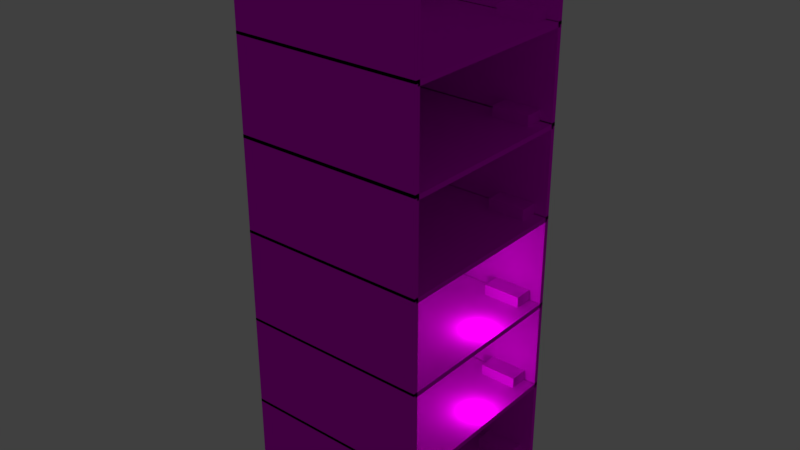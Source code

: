 # Source: Cenario.blend  (saved by Blender 2.79.0; exported with 4.5.12 LTS)
import bpy
from mathutils import Matrix  # noqa: F401  (used for matrix-valued properties, if any)

bpy.ops.wm.read_factory_settings(use_empty=True)
scene = bpy.context.scene
scene.name = 'Scene'

# ---- collections
col_collection_1 = bpy.data.collections.new('Collection 1'); scene.collection.children.link(col_collection_1)

# ---- images (referenced by path relative to the original .blend; pixels are not part of the script)
import os
ASSET_DIR = os.environ.get("B2B_ASSET_DIR", "")  # directory of the original .blend (textures are referenced by path, not embedded)
HERE = os.path.dirname(os.path.abspath(__file__))  # packed textures are extracted next to this script under _unpacked/

def load_image(name, relpath, width, height, colorspace="sRGB"):
    """Load a texture the original file referenced (path relative to the .blend, or extracted next to this script)."""
    p = next((c for c in (os.path.join(HERE, relpath), os.path.join(ASSET_DIR, relpath)) if relpath and os.path.exists(c)), "")
    if p:
        img = bpy.data.images.load(p, check_existing=True)
        img.name = name
    else:  # same state as the original file: an image datablock whose file is absent (Cycles renders it pink)
        img = bpy.data.images.new(name, width, height)
        img.source = "FILE"
        img.filepath = "//" + (relpath or name)
    img.colorspace_settings.name = colorspace
    return img
img_test_png = load_image('test.png', 'texture of wall/test.png', 1024, 1024, 'sRGB')

# ---- materials (node trees are filled in below, after node groups)
mat_material_003 = bpy.data.materials.new('Material.003')
mat_material_003.alpha_threshold = 0.0
mat_material_003.roughness = 0.5

# ---- material node trees
mat_material_003.use_nodes = True; mat_material_003.node_tree.nodes.clear()
_N = mat_material_003.node_tree.nodes; _L = mat_material_003.node_tree.links
n0 = _N.new('ShaderNodeOutputMaterial'); n0.name = 'Material Output'; n0.location = (300, 300)
n1 = _N.new('ShaderNodeBsdfDiffuse'); n1.name = 'Diffuse BSDF'; n1.location = (10, 300)
n2 = _N.new('ShaderNodeTexImage'); n2.name = 'Image Texture'; n2.location = (-180, 300)
n2.width = 140
n2.image = img_test_png
_L.new(n1.outputs[0], n0.inputs[0])
_L.new(n2.outputs[0], n1.inputs[0])
n0.is_active_output = True

# ---- world
world_world = bpy.data.worlds.new('World'); scene.world = world_world
world_world.color = (0.05088, 0.05088, 0.05088)
world_world.use_sun_shadow = False
world_world.sun_shadow_jitter_overblur = 0.0
world_world.cycles.sampling_method = 'MANUAL'

# ---- cameras
cam_camera_004 = bpy.data.cameras.new('Camera.004')
cam_camera_004.clip_end = 100.0
cam_camera_004.lens = 35.0
cam_camera_004.sensor_width = 32.0
cam_camera_004.sensor_height = 18.0
cam_camera_004.ortho_scale = 7.314
cam_camera_004.dof.focus_distance = 0.0

# ---- lights
light_lamp_001 = bpy.data.lights.new('Lamp.001', 'POINT')
light_lamp_001.transmission_factor = 0.0
light_lamp_001.cutoff_distance = 30.0
light_lamp_001.energy = 100.0
light_lamp_001.shadow_buffer_clip_start = 1.001
light_lamp_001.shadow_soft_size = 0.1
light_lamp_001.shadow_maximum_resolution = 0.006
light_lamp_001.use_absolute_resolution = True
light_lamp = bpy.data.lights.new('Lamp', 'POINT')
light_lamp.transmission_factor = 0.0
light_lamp.cutoff_distance = 30.0
light_lamp.energy = 100.0
light_lamp.shadow_buffer_clip_start = 1.001
light_lamp.shadow_soft_size = 0.1
light_lamp.shadow_maximum_resolution = 0.006
light_lamp.use_absolute_resolution = True

# ---- meshes
me_cube_086 = bpy.data.meshes.new('Cube.086')
me_cube_086.from_pydata([(-0.9859, 0.5351, -22.06), (1.0, 1.0, -1.0), (1.0, -1.0, -1.0), (-1.0, -1.0, -1.0), (-1.0, 1.0, -1.0), (1.0, 1.0, 1.0), (1.0, -1.0, 1.0), (-1.0, -1.0, 1.0), (-1.0, 1.0, 1.0), (8.885, 2.832, -5.537), (8.885, -2.168, -5.537), (-1.115, -2.168, -5.537), (-1.115, 2.832, -5.537), (8.885, 2.832, -4.537), (8.885, -2.168, -4.537), (-1.115, -2.168, -4.537), (-1.115, 2.832, -4.537), (-0.9913, 0.5607, -5.537), (-0.9913, 0.5607, -4.537), (1.009, 0.5607, -5.537), (1.009, 0.5607, -4.537), (-0.9913, 2.761, -5.537), (-0.9913, 2.761, -4.537), (1.009, 1.77, -4.537), (1.009, 2.761, -5.537), (1.009, 2.761, -4.537), (8.885, -2.105, 14.96), (8.885, -2.105, -5.037), (-1.115, -2.105, -5.037), (-1.115, -2.105, 14.96), (8.885, -2.23, 14.96), (8.885, -2.23, -5.037), (-1.115, -2.23, -5.037), (-1.115, -2.23, 14.96), (8.885, 2.895, 14.96), (8.885, 2.895, -5.037), (-1.115, 2.895, -5.037), (-1.115, 2.895, 14.96), (8.885, 2.77, 14.96), (8.885, 2.77, -5.037), (-1.115, 2.77, -5.037), (-1.115, 2.77, 14.96), (-1.24, 2.832, 14.96), (-1.24, 2.832, -5.037), (-1.24, -2.168, -5.037), (-1.24, -2.168, 14.96), (-0.9904, 2.832, 14.96), (-0.9904, 2.832, -5.037), (-0.9904, -2.168, -5.037), (-0.9904, -2.168, 14.96), (1.0, -0.1222, -4.637), (1.0, -2.122, -4.637), (-1.0, -2.122, -4.637), (-1.0, -0.1222, -4.637), (1.0, -0.1222, -2.637), (1.0, -2.122, -2.637), (-1.0, -2.122, -2.637), (-1.0, -0.1222, -2.637), (1.937, -1.115, -4.637), (1.937, -2.115, -4.637), (0.9372, -2.115, -4.637), (0.9372, -1.115, -4.637), (1.937, -1.115, -2.637), (1.937, -2.115, -2.637), (0.9372, -2.115, -2.637), (0.9372, -1.115, -2.637), (1.0, 0.5395, -2.753), (1.0, -1.461, -2.753), (-1.0, -1.461, -2.753), (-1.0, 0.5395, -2.753), (1.0, 0.5395, -0.7532), (1.0, -1.461, -0.7532), (-1.0, -1.461, -0.7532), (-1.0, 0.5395, -0.7532), (1.0, 1.45, 0.9492), (1.0, -0.5504, 0.9492), (-1.0, -0.5504, 0.9492), (-1.0, 1.45, 0.9492), (1.0, 1.45, 2.949), (1.0, -0.5504, 2.949), (-1.0, -0.5504, 2.949), (-1.0, 1.45, 2.949), (1.0, 1.884, 2.772), (1.0, -0.1156, 2.772), (-1.0, -0.1156, 2.772), (-1.0, 1.884, 2.772), (1.0, 1.884, 4.772), (1.0, -0.1156, 4.772), (-1.0, -0.1156, 4.772), (-1.0, 1.884, 4.772), (1.0, 2.32, 4.781), (1.0, 0.3198, 4.781), (-1.0, 0.3198, 4.781), (-1.0, 2.32, 4.781), (1.0, 2.32, 6.781), (1.0, 0.3198, 6.781), (-1.0, 0.3198, 6.781), (-1.0, 2.32, 6.781), (1.0, 2.813, 6.743), (1.0, 0.8132, 6.743), (-1.0, 0.8132, 6.743), (-1.0, 2.813, 6.743), (1.0, 2.813, 8.743), (1.0, 0.8132, 8.743), (-1.0, 0.8132, 8.743), (-1.0, 2.813, 8.743), (1.0, 2.781, 8.685), (1.0, 1.281, 8.685), (-1.0, 1.281, 8.685), (-1.0, 2.781, 8.685), (1.0, 2.781, 10.69), (1.0, 1.281, 10.69), (-1.0, 1.281, 10.69), (-1.0, 2.781, 10.69), (1.0, 2.785, 10.59), (1.0, 1.785, 10.59), (-1.0, 1.785, 10.59), (-1.0, 2.785, 10.59), (1.0, 2.785, 12.59), (1.0, 1.785, 12.59), (-1.0, 1.785, 12.59), (-1.0, 2.785, 12.59), (1.0, 2.779, 12.51), (1.0, 2.279, 12.51), (-1.0, 2.279, 12.51), (-1.0, 2.779, 12.51), (1.0, 2.779, 14.88), (1.0, 2.279, 14.88), (-1.0, 2.279, 14.88), (-1.0, 2.779, 14.88), (1.0, 2.779, -6.88), (1.0, 2.279, -6.88), (-1.0, 2.279, -6.88), (-1.0, 2.779, -6.88), (1.0, 2.779, -4.507), (1.0, 2.279, -4.507), (-1.0, 2.279, -4.507), (-1.0, 2.779, -4.507), (1.0, 2.785, -8.797), (1.0, 1.785, -8.797), (-1.0, 1.785, -8.797), (-1.0, 2.785, -8.797), (1.0, 2.785, -6.797), (1.0, 1.785, -6.797), (-1.0, 1.785, -6.797), (-1.0, 2.785, -6.797), (1.0, 2.781, -10.7), (1.0, 1.281, -10.7), (-1.0, 1.281, -10.7), (-1.0, 2.781, -10.7), (1.0, 2.781, -8.701), (1.0, 1.281, -8.701), (-1.0, 1.281, -8.701), (-1.0, 2.781, -8.701), (1.0, 2.813, -12.64), (1.0, 0.8132, -12.64), (-1.0, 0.8132, -12.64), (-1.0, 2.813, -12.64), (1.0, 2.813, -10.64), (1.0, 0.8132, -10.64), (-1.0, 0.8132, -10.64), (-1.0, 2.813, -10.64), (1.0, 2.32, -14.61), (1.0, 0.3198, -14.61), (-1.0, 0.3198, -14.61), (-1.0, 2.32, -14.61), (1.0, 2.32, -12.61), (1.0, 0.3198, -12.61), (-1.0, 0.3198, -12.61), (-1.0, 2.32, -12.61), (1.0, 1.884, -16.61), (1.0, -0.1156, -16.61), (-1.0, -0.1156, -16.61), (-1.0, 1.884, -16.61), (1.0, 1.884, -14.61), (1.0, -0.1156, -14.61), (-1.0, -0.1156, -14.61), (-1.0, 1.884, -14.61), (1.0, 1.45, -18.44), (1.0, -0.5504, -18.44), (-1.0, -0.5504, -18.44), (-1.0, 1.45, -18.44), (1.0, 1.45, -16.44), (1.0, -0.5504, -16.44), (-1.0, -0.5504, -16.44), (-1.0, 1.45, -16.44), (1.0, 1.0, -20.39), (1.0, -1.0, -20.39), (-1.0, -1.0, -20.39), (-1.0, 1.0, -20.39), (1.0, 1.0, -18.39), (1.0, -1.0, -18.39), (-1.0, -1.0, -18.39), (-1.0, 1.0, -18.39), (1.0, -1.461, -22.14), (-1.0, -1.461, -22.14), (-1.0, 0.5395, -22.14), (1.0, 0.5395, -20.14), (1.0, -1.461, -20.14), (-1.0, -1.461, -20.14), (-1.0, 0.5395, -20.14), (1.937, -1.115, -24.02), (1.937, -2.115, -24.02), (0.9372, -2.115, -24.02), (0.9372, -1.115, -24.02), (1.937, -1.115, -22.02), (1.937, -2.115, -22.02), (0.9372, -2.115, -22.02), (0.9372, -1.115, -22.02), (1.0, -0.1222, -24.02), (1.0, -2.122, -24.02), (-1.0, -2.122, -24.02), (-1.0, -0.1222, -24.02), (1.0, -0.1222, -22.02), (1.0, -2.122, -22.02), (-1.0, -2.122, -22.02), (-1.0, -0.1222, -22.02), (-1.24, 2.832, -4.424), (-1.24, 2.832, -24.42), (-1.24, -2.168, -24.42), (-1.24, -2.168, -4.424), (-0.9904, 2.832, -4.424), (-0.9904, 2.832, -24.42), (-0.9904, -2.168, -24.42), (-0.9904, -2.168, -4.424), (8.885, 2.895, -4.424), (8.885, 2.895, -24.42), (-1.115, 2.895, -24.42), (-1.115, 2.895, -4.424), (8.885, 2.77, -4.424), (8.885, 2.77, -24.42), (-1.115, 2.77, -24.42), (-1.115, 2.77, -4.424), (8.885, -2.105, -4.424), (8.885, -2.105, -24.42), (-1.115, -2.105, -24.42), (-1.115, -2.105, -4.424), (8.885, -2.23, -4.424), (8.885, -2.23, -24.42), (-1.115, -2.23, -24.42), (-1.115, -2.23, -4.424), (8.885, 2.832, -24.92), (8.885, -2.168, -24.92), (-1.115, -2.168, -24.92), (-1.115, 2.832, -24.92), (8.885, 2.832, -23.92), (8.885, -2.168, -23.92), (-1.115, -2.168, -23.92), (-1.115, 2.832, -23.92), (6.219, 2.269, -4.644), (6.219, 2.269, -2.244), (6.219, 2.769, -4.644), (6.219, 2.769, -2.244), (8.219, 2.269, -4.644), (8.219, 2.269, -2.244), (8.219, 2.769, -4.644), (8.219, 2.769, -2.244), (6.219, 2.269, -24.0), (6.219, 2.269, -21.6), (6.219, 2.769, -24.0), (6.219, 2.769, -21.6), (8.219, 2.269, -24.0), (8.219, 2.269, -21.6), (8.219, 2.769, -24.0), (8.219, 2.769, -21.6), (-0.9859, 0.5351, -24.92), (-0.9859, 0.5351, -23.92), (1.0, 0.5351, -22.06), (-0.9859, 0.5351, -22.14), (1.014, 0.5351, -24.92), (1.014, 0.5351, -23.92), (1.0, 0.5351, -22.14), (-0.9859, 2.109, -24.92), (-0.9859, 0.5395, -22.14), (1.0, 0.5395, -22.06), (-0.9859, 0.5395, -22.06), (-0.9859, 2.735, -24.92), (-0.9859, 2.735, -23.92), (1.014, 2.735, -23.92), (1.014, 2.735, -24.92)], [], [(1, 2, 3, 4), (5, 8, 7, 6), (1, 5, 6, 2), (2, 6, 7, 3), (3, 7, 8, 4), (5, 1, 4, 8), (9, 19, 24, 21, 12), (13, 16, 18, 22, 25, 23), (9, 13, 14, 10), (10, 14, 15, 11), (11, 15, 16, 12), (13, 9, 12, 16), (19, 20, 23, 25, 24), (24, 25, 22, 21), (21, 22, 18, 17), (20, 18, 16, 15, 14, 13, 23), (12, 21, 17, 19, 9, 10, 11), (17, 18, 20, 19), (26, 27, 28, 29), (30, 33, 32, 31), (26, 30, 31, 27), (27, 31, 32, 28), (28, 32, 33, 29), (30, 26, 29, 33), (34, 35, 36, 37), (38, 41, 40, 39), (34, 38, 39, 35), (35, 39, 40, 36), (36, 40, 41, 37), (38, 34, 37, 41), (42, 43, 44, 45), (46, 49, 48, 47), (42, 46, 47, 43), (43, 47, 48, 44), (44, 48, 49, 45), (46, 42, 45, 49), (50, 51, 52, 53), (54, 57, 56, 55), (50, 54, 55, 51), (51, 55, 56, 52), (52, 56, 57, 53), (54, 50, 53, 57), (58, 59, 60, 61), (62, 65, 64, 63), (58, 62, 63, 59), (59, 63, 64, 60), (60, 64, 65, 61), (62, 58, 61, 65), (66, 67, 68, 69), (70, 73, 72, 71), (66, 70, 71, 67), (67, 71, 72, 68), (68, 72, 73, 69), (70, 66, 69, 73), (74, 75, 76, 77), (78, 81, 80, 79), (74, 78, 79, 75), (75, 79, 80, 76), (76, 80, 81, 77), (78, 74, 77, 81), (82, 83, 84, 85), (86, 89, 88, 87), (82, 86, 87, 83), (83, 87, 88, 84), (84, 88, 89, 85), (86, 82, 85, 89), (90, 91, 92, 93), (94, 97, 96, 95), (90, 94, 95, 91), (91, 95, 96, 92), (92, 96, 97, 93), (94, 90, 93, 97), (98, 99, 100, 101), (102, 105, 104, 103), (98, 102, 103, 99), (99, 103, 104, 100), (100, 104, 105, 101), (102, 98, 101, 105), (106, 107, 108, 109), (110, 113, 112, 111), (106, 110, 111, 107), (107, 111, 112, 108), (108, 112, 113, 109), (110, 106, 109, 113), (114, 115, 116, 117), (118, 121, 120, 119), (114, 118, 119, 115), (115, 119, 120, 116), (116, 120, 121, 117), (118, 114, 117, 121), (122, 123, 124, 125), (126, 129, 128, 127), (122, 126, 127, 123), (123, 127, 128, 124), (124, 128, 129, 125), (126, 122, 125, 129), (130, 131, 132, 133), (134, 137, 136, 135), (130, 134, 135, 131), (131, 135, 136, 132), (132, 136, 137, 133), (134, 130, 133, 137), (138, 139, 140, 141), (142, 145, 144, 143), (138, 142, 143, 139), (139, 143, 144, 140), (140, 144, 145, 141), (142, 138, 141, 145), (146, 147, 148, 149), (150, 153, 152, 151), (146, 150, 151, 147), (147, 151, 152, 148), (148, 152, 153, 149), (150, 146, 149, 153), (154, 155, 156, 157), (158, 161, 160, 159), (154, 158, 159, 155), (155, 159, 160, 156), (156, 160, 161, 157), (158, 154, 157, 161), (162, 163, 164, 165), (166, 169, 168, 167), (162, 166, 167, 163), (163, 167, 168, 164), (164, 168, 169, 165), (166, 162, 165, 169), (170, 171, 172, 173), (174, 177, 176, 175), (170, 174, 175, 171), (171, 175, 176, 172), (172, 176, 177, 173), (174, 170, 173, 177), (178, 179, 180, 181), (182, 185, 184, 183), (178, 182, 183, 179), (179, 183, 184, 180), (180, 184, 185, 181), (182, 178, 181, 185), (186, 187, 188, 189), (190, 193, 192, 191), (186, 190, 191, 187), (187, 191, 192, 188), (188, 192, 193, 189), (190, 186, 189, 193), (197, 200, 199, 198), (194, 198, 199, 195), (195, 199, 200, 196), (197, 274, 275, 273, 196, 200), (201, 202, 203, 204), (205, 208, 207, 206), (201, 205, 206, 202), (202, 206, 207, 203), (203, 207, 208, 204), (205, 201, 204, 208), (209, 210, 211, 212), (213, 216, 215, 214), (209, 213, 214, 210), (210, 214, 215, 211), (211, 215, 216, 212), (213, 209, 212, 216), (217, 218, 219, 220), (221, 224, 223, 222), (217, 221, 222, 218), (218, 222, 223, 219), (219, 223, 224, 220), (221, 217, 220, 224), (225, 226, 227, 228), (229, 232, 231, 230), (225, 229, 230, 226), (226, 230, 231, 227), (227, 231, 232, 228), (229, 225, 228, 232), (233, 234, 235, 236), (237, 240, 239, 238), (233, 237, 238, 234), (234, 238, 239, 235), (235, 239, 240, 236), (237, 233, 236, 240), (241, 269, 279, 276, 272, 244), (245, 248, 266, 277, 278), (241, 245, 246, 242), (242, 246, 247, 243), (243, 247, 248, 244), (245, 241, 244, 248), (249, 250, 252, 251), (251, 252, 256, 255), (255, 256, 254, 253), (253, 254, 250, 249), (251, 255, 253, 249), (256, 252, 250, 254), (257, 258, 260, 259), (259, 260, 264, 263), (263, 264, 262, 261), (261, 262, 258, 257), (259, 263, 261, 257), (264, 260, 258, 262), (273, 268, 271, 194, 195, 196), (271, 267, 274, 197, 198, 194), (279, 278, 277, 276), (267, 0, 275, 274), (269, 270, 278, 279), (244, 272, 265, 269, 241, 242, 243), (265, 266, 270, 269), (268, 0, 267, 271), (276, 277, 266, 265, 272), (275, 0, 268, 273), (278, 270, 266, 248, 247, 246, 245)])
_uv = me_cube_086.uv_layers.new(name='UVMap')
_uv.uv.foreach_set('vector', [0.1588, 0.2924, 0.1588, 0.07441, -0.6126, 0.07441, -0.6126, 0.2924, 0.1588, 0.2924, -0.6126, 0.2924, -0.6126, 0.07441, 0.1588, 0.07441, 0.6295, 0.1583, 0.6295, 0.3763, -0.1419, 0.3763, -0.1419, 0.1583, 0.1588, 0.1583, 0.1588, 0.3763, -0.6126, 0.3763, -0.6126, 0.1583, 0.6295, 0.1583, 0.6295, 0.3763, 1.401, 0.3763, 1.401, 0.1583, 0.1588, 0.1583, 0.1588, -0.0596, -0.6126, -0.0596, -0.6126, 0.1583, 5.732, 1.652, 5.73, -1.663, 4.83, -1.665, 3.979, -1.665, 3.985, 1.664, 0.9569, 0.3765, -3.043, 0.3765, -2.993, -0.07588, -2.993, 0.3622, -2.193, 0.3622, -2.193, 0.165, 0.5648, 0.3177, 0.5648, 0.4267, -1.364, 0.4267, -1.364, 0.3177, 0.8857, 0.3177, 0.8857, 0.4267, -2.971, 0.4267, -2.971, 0.3177, 0.179, 0.3177, 0.179, 0.4267, 2.108, 0.4267, 2.108, 0.3177, 0.8857, 0.2088, 0.8857, 0.09979, -2.971, 0.09979, -2.971, 0.2088, 0.4601, 0.3177, 0.4601, 0.4267, 0.9265, 0.4267, 1.309, 0.4267, 1.309, 0.3177, 0.1622, 0.3177, 0.1622, 0.4267, -0.6093, 0.4267, -0.6093, 0.3177, 0.5372, 0.3177, 0.5372, 0.4267, -0.3114, 0.4267, -0.3114, 0.3177, 2.406, 0.3055, 3.194, 0.3055, 3.243, 1.16, 3.243, -0.7205, -0.7003, -0.7205, -0.7003, 1.16, 2.406, 0.7603, 2.239, 1.641, 2.263, 1.65, 2.333, 1.64, 2.584, 1.651, 3.979, 1.641, 3.979, -1.619, 2.239, -1.619, 0.1622, 0.3177, 0.1622, 0.4267, 0.9336, 0.4267, 0.9336, 0.3177, 0.8857, 0.1543, 0.8857, -2.025, -2.971, -2.025, -2.971, 0.1543, 0.8857, 0.1543, -2.971, 0.1543, -2.971, -2.025, 0.8857, -2.025, 0.2031, 0.1543, 0.1549, 0.1543, 0.1549, -2.025, 0.2031, -2.025, 0.8857, 0.1719, 0.8857, 0.1583, -2.971, 0.1583, -2.971, 0.1719, 0.2031, 0.1543, 0.1549, 0.1543, 0.1549, 2.334, 0.2031, 2.334, 0.8857, 0.1583, 0.8857, 0.1719, -2.971, 0.1719, -2.971, 0.1583, 0.8857, 0.1543, 0.8857, -2.025, -2.971, -2.025, -2.971, 0.1543, 0.8857, 0.1543, -2.971, 0.1543, -2.971, -2.025, 0.8857, -2.025, 0.5889, 0.1543, 0.5406, 0.1543, 0.5406, -2.025, 0.5889, -2.025, 0.8857, 0.2809, 0.8857, 0.2672, -2.971, 0.2672, -2.971, 0.2809, 0.5889, 0.1543, 0.5406, 0.1543, 0.5406, 2.334, 0.5889, 2.334, 0.8857, 0.2672, 0.8857, 0.2809, -2.971, 0.2809, -2.971, 0.2672, 0.5648, 0.1543, 0.5648, -2.025, -1.364, -2.025, -1.364, 0.1543, 0.5648, 0.1543, -1.364, 0.1543, -1.364, -2.025, 0.5648, -2.025, 0.8375, 0.1543, 0.9339, 0.1543, 0.9339, -2.025, 0.8375, -2.025, 0.8375, 0.2741, 0.9339, 0.2741, 0.9339, -0.2708, 0.8375, -0.2708, 0.8375, 0.1543, 0.9339, 0.1543, 0.9339, 2.334, 0.8375, 2.334, 0.1625, 0.2741, 0.06607, 0.2741, 0.06607, -0.2708, 0.1625, -0.2708, 0.1588, 0.1701, 0.1588, -0.04788, -0.6126, -0.04788, -0.6126, 0.1701, 0.1588, 0.1701, -0.6126, 0.1701, -0.6126, -0.04788, 0.1588, -0.04788, 0.1967, 0.1979, 0.1967, 0.4158, -0.5748, 0.4158, -0.5748, 0.1979, 0.1588, 0.1979, 0.1588, 0.4158, -0.6126, 0.4158, -0.6126, 0.1979, 0.1967, 0.1979, 0.1967, 0.4158, 0.9681, 0.4158, 0.9681, 0.1979, 0.1588, 0.1979, 0.1588, -0.02008, -0.6126, -0.02008, -0.6126, 0.1979, 0.5203, 0.2798, 0.5203, 0.1708, 0.1346, 0.1708, 0.1346, 0.2798, 0.5203, 0.2798, 0.1346, 0.2798, 0.1346, 0.1708, 0.5203, 0.1708, 0.5851, 0.1979, 0.5851, 0.4158, 0.1994, 0.4158, 0.1994, 0.1979, 0.5203, 0.1979, 0.5203, 0.4158, 0.1346, 0.4158, 0.1346, 0.1979, 0.1994, 0.1979, 0.1994, 0.4158, 0.5851, 0.4158, 0.5851, 0.1979, 0.5203, 0.1979, 0.5203, -0.02008, 0.1346, -0.02008, 0.1346, 0.1979, 0.1588, 0.2422, 0.1588, 0.02423, -0.6126, 0.02423, -0.6126, 0.2422, 0.1588, 0.2422, -0.6126, 0.2422, -0.6126, 0.02423, 0.1588, 0.02423, 0.4519, 0.1852, 0.4519, 0.4032, -0.3195, 0.4032, -0.3195, 0.1852, 0.1588, 0.1852, 0.1588, 0.4032, -0.6126, 0.4032, -0.6126, 0.1852, 0.4519, 0.1852, 0.4519, 0.4032, 1.223, 0.4032, 1.223, 0.1852, 0.1588, 0.1852, 0.1588, -0.03271, -0.6126, -0.03271, -0.6126, 0.1852, 0.1588, 0.3413, 0.1588, 0.1234, -0.6126, 0.1234, -0.6126, 0.3413, 0.1588, 0.3413, -0.6126, 0.3413, -0.6126, 0.1234, 0.1588, 0.1234, 0.8029, 0.1528, 0.8029, 0.3707, 0.03149, 0.3707, 0.03149, 0.1528, 0.1588, 0.1528, 0.1588, 0.3707, -0.6126, 0.3707, -0.6126, 0.1528, 0.8029, 0.1528, 0.8029, 0.3707, 1.574, 0.3707, 1.574, 0.1528, 0.1588, 0.1528, 0.1588, -0.06514, -0.6126, -0.06514, -0.6126, 0.1528, 0.1588, 0.1708, 0.1588, -0.04716, -0.6126, -0.04716, -0.6126, 0.1708, 0.1588, 0.1708, -0.6126, 0.1708, -0.6126, -0.04716, 0.1588, -0.04716, 0.1992, 0.3514, 0.1992, 0.5694, -0.5722, 0.5694, -0.5722, 0.3514, 0.1588, 0.3514, 0.1588, 0.5694, -0.6126, 0.5694, -0.6126, 0.3514, 0.1992, 0.3514, 0.1992, 0.5694, 0.9706, 0.5694, 0.9706, 0.3514, 0.1588, 0.3514, 0.1588, 0.1335, -0.6126, 0.1335, -0.6126, 0.3514, 0.1588, 0.2182, 0.1588, 0.000289, -0.6126, 0.000289, -0.6126, 0.2182, 0.1588, 0.2182, -0.6126, 0.2182, -0.6126, 0.000289, 0.1588, 0.000289, 0.3672, 0.3524, 0.3672, 0.5704, -0.4043, 0.5704, -0.4043, 0.3524, 0.1588, 0.3524, 0.1588, 0.5704, -0.6126, 0.5704, -0.6126, 0.3524, 0.3672, 0.3524, 0.3672, 0.5704, 1.139, 0.5704, 1.139, 0.3524, 0.1588, 0.3524, 0.1588, 0.1345, -0.6126, 0.1345, -0.6126, 0.3524, 0.1588, 0.272, 0.1588, 0.05406, -0.6126, 0.05406, -0.6126, 0.272, 0.1588, 0.272, -0.6126, 0.272, -0.6126, 0.05406, 0.1588, 0.05406, 0.5575, 0.3483, 0.5575, 0.5662, -0.214, 0.5662, -0.214, 0.3483, 0.1588, 0.3483, 0.1588, 0.5662, -0.6126, 0.5662, -0.6126, 0.3483, 0.5575, 0.3483, 0.5575, 0.5662, 1.329, 0.5662, 1.329, 0.3483, 0.1588, 0.3483, 0.1588, 0.1304, -0.6126, 0.1304, -0.6126, 0.3483, 0.1588, 0.2684, 0.1588, 0.105, -0.6126, 0.105, -0.6126, 0.2684, 0.1588, 0.2684, -0.6126, 0.2684, -0.6126, 0.105, 0.1588, 0.105, 0.5449, 0.342, 0.5449, 0.5599, -0.03368, 0.5599, -0.03368, 0.342, 0.1588, 0.342, 0.1588, 0.5599, -0.6126, 0.5599, -0.6126, 0.342, 0.7377, 0.342, 0.7377, 0.5599, 1.316, 0.5599, 1.316, 0.342, 0.1588, 0.342, 0.1588, 0.124, -0.6126, 0.124, -0.6126, 0.342, 0.1588, 0.2689, 0.1588, 0.16, -0.6126, 0.16, -0.6126, 0.2689, 0.1588, 0.2689, -0.6126, 0.2689, -0.6126, 0.16, 0.1588, 0.16, 0.5467, 0.3316, 0.5467, 0.5495, 0.1609, 0.5495, 0.1609, 0.3316, 0.1588, 0.3316, 0.1588, 0.5495, -0.6126, 0.5495, -0.6126, 0.3316, 0.1609, 0.3316, 0.1609, 0.5495, 0.5467, 0.5495, 0.5467, 0.3316, 0.1588, 0.3316, 0.1588, 0.1137, -0.6126, 0.1137, -0.6126, 0.3316, 0.1588, 0.2683, 0.1588, 0.2138, -0.6126, 0.2138, -0.6126, 0.2683, 0.1588, 0.2683, -0.6126, 0.2683, -0.6126, 0.2138, 0.1588, 0.2138, 0.5444, 0.3226, 0.5444, 0.5811, 0.3515, 0.5811, 0.3515, 0.3226, 0.1588, 0.3226, 0.1588, 0.5811, -0.6126, 0.5811, -0.6126, 0.3226, 0.3515, 0.3226, 0.3515, 0.5811, 0.5444, 0.5811, 0.5444, 0.3226, 0.1588, 0.3632, 0.1588, 0.1046, -0.6126, 0.1046, -0.6126, 0.3632, 0.1588, 0.2683, 0.1588, 0.2138, -0.6126, 0.2138, -0.6126, 0.2683, 0.1588, 0.2683, -0.6126, 0.2683, -0.6126, 0.2138, 0.1588, 0.2138, 0.5444, 0.1715, 0.5444, 0.43, 0.3515, 0.43, 0.3515, 0.1715, 0.1588, 0.1715, 0.1588, 0.43, -0.6126, 0.43, -0.6126, 0.1715, 0.3515, 0.1715, 0.3515, 0.43, 0.5444, 0.43, 0.5444, 0.1715, 0.1588, 0.2121, 0.1588, -0.04648, -0.6126, -0.04648, -0.6126, 0.2121, 0.1588, 0.2689, 0.1588, 0.16, -0.6126, 0.16, -0.6126, 0.2689, 0.1588, 0.2689, -0.6126, 0.2689, -0.6126, 0.16, 0.1588, 0.16, 0.5467, 0.1805, 0.5467, 0.3984, 0.1609, 0.3984, 0.1609, 0.1805, 0.1588, 0.1805, 0.1588, 0.3984, -0.6126, 0.3984, -0.6126, 0.1805, 0.1609, 0.1805, 0.1609, 0.3984, 0.5467, 0.3984, 0.5467, 0.1805, 0.1588, 0.1805, 0.1588, -0.03745, -0.6126, -0.03745, -0.6126, 0.1805, 0.1588, 0.2684, 0.1588, 0.105, -0.6126, 0.105, -0.6126, 0.2684, 0.1588, 0.2684, -0.6126, 0.2684, -0.6126, 0.105, 0.1588, 0.105, 0.5449, 0.1909, 0.5449, 0.4088, -0.03368, 0.4088, -0.03368, 0.1909, 0.1588, 0.1909, 0.1588, 0.4088, -0.6126, 0.4088, -0.6126, 0.1909, 0.7377, 0.1909, 0.7377, 0.4088, 1.316, 0.4088, 1.316, 0.1909, 0.1588, 0.1909, 0.1588, -0.02707, -0.6126, -0.02707, -0.6126, 0.1909, 0.1588, 0.272, 0.1588, 0.05406, -0.6126, 0.05406, -0.6126, 0.272, 0.1588, 0.272, -0.6126, 0.272, -0.6126, 0.05406, 0.1588, 0.05406, 0.5575, 0.1972, 0.5575, 0.4151, -0.214, 0.4151, -0.214, 0.1972, 0.1588, 0.1972, 0.1588, 0.4151, -0.6126, 0.4151, -0.6126, 0.1972, 0.5575, 0.1972, 0.5575, 0.4151, 1.329, 0.4151, 1.329, 0.1972, 0.1588, 0.1972, 0.1588, -0.02074, -0.6126, -0.02074, -0.6126, 0.1972, 0.1588, 0.2182, 0.1588, 0.000289, -0.6126, 0.000289, -0.6126, 0.2182, 0.1588, 0.2182, -0.6126, 0.2182, -0.6126, 0.000289, 0.1588, 0.000289, 0.3672, 0.2013, 0.3672, 0.4193, -0.4043, 0.4193, -0.4043, 0.2013, 0.1588, 0.2013, 0.1588, 0.4193, -0.6126, 0.4193, -0.6126, 0.2013, 0.3672, 0.2013, 0.3672, 0.4193, 1.139, 0.4193, 1.139, 0.2013, 0.1588, 0.2013, 0.1588, -0.01663, -0.6126, -0.01663, -0.6126, 0.2013, 0.1588, 0.1708, 0.1588, -0.04716, -0.6126, -0.04716, -0.6126, 0.1708, 0.1588, 0.1708, -0.6126, 0.1708, -0.6126, -0.04716, 0.1588, -0.04716, 0.1992, 0.2003, 0.1992, 0.4183, -0.5722, 0.4183, -0.5722, 0.2003, 0.1588, 0.2003, 0.1588, 0.4183, -0.6126, 0.4183, -0.6126, 0.2003, 0.1992, 0.2003, 0.1992, 0.4183, 0.9706, 0.4183, 0.9706, 0.2003, 0.1588, 0.2003, 0.1588, -0.01763, -0.6126, -0.01763, -0.6126, 0.2003, 0.1588, 0.3413, 0.1588, 0.1234, -0.6126, 0.1234, -0.6126, 0.3413, 0.1588, 0.3413, -0.6126, 0.3413, -0.6126, 0.1234, 0.1588, 0.1234, 0.8029, 0.2196, 0.8029, 0.4376, 0.03149, 0.4376, 0.03149, 0.2196, 0.1588, 0.2196, 0.1588, 0.4376, -0.6126, 0.4376, -0.6126, 0.2196, 0.8029, 0.2196, 0.8029, 0.4376, 1.574, 0.4376, 1.574, 0.2196, 0.1588, 0.2196, 0.1588, 0.0017, -0.6126, 0.0017, -0.6126, 0.2196, 0.1588, 0.2924, 0.1588, 0.07441, -0.6126, 0.07441, -0.6126, 0.2924, 0.1588, 0.2924, -0.6126, 0.2924, -0.6126, 0.07441, 0.1588, 0.07441, 0.6295, 0.2252, 0.6295, 0.4431, -0.1419, 0.4431, -0.1419, 0.2252, 0.1588, 0.2252, 0.1588, 0.4431, -0.6126, 0.4431, -0.6126, 0.2252, 0.6295, 0.2252, 0.6295, 0.4431, 1.401, 0.4431, 1.401, 0.2252, 0.1588, 0.2252, 0.1588, 0.007238, -0.6126, 0.007238, -0.6126, 0.2252, 0.1588, 0.2422, -0.6126, 0.2422, -0.6126, 0.02423, 0.1588, 0.02423, 0.1588, 0.2521, 0.1588, 0.47, -0.6126, 0.47, -0.6126, 0.2521, 0.4519, 0.2521, 0.4519, 0.47, 1.223, 0.47, 1.223, 0.2521, 0.1588, 0.2521, 0.1588, 0.04253, -0.6072, 0.04253, -0.6072, 0.03413, -0.6126, 0.03413, -0.6126, 0.2521, 0.5203, 0.2798, 0.5203, 0.1708, 0.1346, 0.1708, 0.1346, 0.2798, 0.5203, 0.2798, 0.1346, 0.2798, 0.1346, 0.1708, 0.5203, 0.1708, 0.5851, 0.2647, 0.5851, 0.4827, 0.1994, 0.4827, 0.1994, 0.2647, 0.5203, 0.2647, 0.5203, 0.4827, 0.1346, 0.4827, 0.1346, 0.2647, 0.1994, 0.2647, 0.1994, 0.4827, 0.5851, 0.4827, 0.5851, 0.2647, 0.5203, 0.2647, 0.5203, 0.04677, 0.1346, 0.04677, 0.1346, 0.2647, 0.1588, 0.1701, 0.1588, -0.04788, -0.6126, -0.04788, -0.6126, 0.1701, 0.1588, 0.1701, -0.6126, 0.1701, -0.6126, -0.04788, 0.1588, -0.04788, 0.1967, 0.2647, 0.1967, 0.4827, -0.5748, 0.4827, -0.5748, 0.2647, 0.1588, 0.2647, 0.1588, 0.4827, -0.6126, 0.4827, -0.6126, 0.2647, 0.1967, 0.2647, 0.1967, 0.4827, 0.9681, 0.4827, 0.9681, 0.2647, 0.1588, 0.2647, 0.1588, 0.04677, -0.6126, 0.04677, -0.6126, 0.2647, 0.5648, 0.2211, 0.5648, -1.958, -1.364, -1.958, -1.364, 0.2211, 0.5648, 0.2211, -1.364, 0.2211, -1.364, -1.958, 0.5648, -1.958, 0.8375, 0.2211, 0.9339, 0.2211, 0.9339, -1.958, 0.8375, -1.958, 0.8375, 0.2741, 0.9339, 0.2741, 0.9339, -0.2708, 0.8375, -0.2708, 0.8375, 0.2211, 0.9339, 0.2211, 0.9339, 2.401, 0.8375, 2.401, 0.1625, 0.2741, 0.06607, 0.2741, 0.06607, -0.2708, 0.1625, -0.2708, 0.8857, 0.2211, 0.8857, -1.958, -2.971, -1.958, -2.971, 0.2211, 0.8857, 0.2211, -2.971, 0.2211, -2.971, -1.958, 0.8857, -1.958, 0.5889, 0.2211, 0.5406, 0.2211, 0.5406, -1.958, 0.5889, -1.958, 0.8857, 0.2809, 0.8857, 0.2672, -2.971, 0.2672, -2.971, 0.2809, 0.5889, 0.2211, 0.5406, 0.2211, 0.5406, 2.401, 0.5889, 2.401, 0.8857, 0.2672, 0.8857, 0.2809, -2.971, 0.2809, -2.971, 0.2672, 0.8857, 0.2211, 0.8857, -1.958, -2.971, -1.958, -2.971, 0.2211, 0.8857, 0.2211, -2.971, 0.2211, -2.971, -1.958, 0.8857, -1.958, 0.2031, 0.2211, 0.1549, 0.2211, 0.1549, -1.958, 0.2031, -1.958, 0.8857, 0.1719, 0.8857, 0.1583, -2.971, 0.1583, -2.971, 0.1719, 0.2031, 0.2211, 0.1549, 0.2211, 0.1549, 2.401, 0.2031, 2.401, 0.8857, 0.1583, 0.8857, 0.1719, -2.971, 0.1719, -2.971, 0.1583, 0.8857, 0.2741, -2.15, 0.02374, -2.15, 0.2635, -2.921, 0.2635, -2.921, 0.1952, -2.971, 0.2741, -2.479, 1.572, 0.3935, 1.572, 0.3563, 0.1291, 0.3563, 1.511, -0.2183, 1.511, 0.5648, 0.1666, 0.5648, 0.2756, -1.364, 0.2756, -1.364, 0.1666, 0.8857, 0.1666, 0.8857, 0.2756, -2.971, 0.2756, -2.971, 0.1666, 0.179, 0.1666, 0.179, 0.2756, 2.108, 0.2756, 2.108, 0.1666, 0.8857, 0.2756, 0.8857, 0.1666, -2.971, 0.1666, -2.971, 0.2756, 0.3474, 0.1971, 0.3474, 0.4587, 0.5403, 0.4587, 0.5403, 0.1971, 0.6291, 0.1971, 0.6291, 0.4587, 1.401, 0.4587, 1.401, 0.1971, 0.5403, 0.1971, 0.5403, 0.4587, 0.3474, 0.4587, 0.3474, 0.1971, 0.6291, 0.1971, 0.6291, 0.4587, -0.1423, 0.4587, -0.1423, 0.1971, 0.6291, 0.2671, 1.401, 0.2671, 1.401, 0.2127, 0.6291, 0.2127, 0.6291, 0.2671, -0.1423, 0.2671, -0.1423, 0.2127, 0.6291, 0.2127, 0.3474, 0.2676, 0.3474, 0.5291, 0.5403, 0.5291, 0.5403, 0.2676, 0.6291, 0.2676, 0.6291, 0.5291, 1.401, 0.5291, 1.401, 0.2676, 0.5403, 0.2676, 0.5403, 0.5291, 0.3474, 0.5291, 0.3474, 0.2676, 0.6291, 0.2676, 0.6291, 0.5291, -0.1423, 0.5291, -0.1423, 0.2676, 0.6291, 0.2671, 1.401, 0.2671, 1.401, 0.2127, 0.6291, 0.2127, 0.4449, 0.2751, 0.04185, 0.2751, 0.04185, 0.2047, 0.4449, 0.2047, -0.6072, 0.2422, -0.6072, 0.2417, 0.1588, 0.2417, 0.1588, 0.02423, -0.6126, 0.02423, -0.6126, 0.2422, 0.4502, 0.2521, 0.4502, 0.2605, 0.4519, 0.2605, 0.4519, 0.47, -0.3195, 0.47, -0.3195, 0.2521, 0.0, 0.0, 0.0, 0.0, 0.0, 0.0, 0.0, 0.0, 0.0, 0.0, 0.0, 0.0, 0.0, 0.0, 0.0, 0.0, 0.0, 0.0, 0.0, 0.0, 0.0, 0.0, 0.0, 0.0, -2.971, 0.2741, -2.921, 0.1952, -2.921, 0.02374, -2.15, 0.02374, 0.8857, 0.2741, 0.8857, -0.2708, -2.971, -0.2708, 0.0, 0.0, 0.0, 0.0, 0.0, 0.0, 0.0, 0.0, 0.0, 0.0, 0.0, 0.0, 0.0, 0.0, 0.0, 0.0, 0.0, 0.0, 0.0, 0.0, 0.0, 0.0, 0.0, 0.0, 0.0, 0.0, 0.0, 0.0, 0.0, 0.0, 0.0, 0.0, 0.0, 0.0, -0.2183, 1.511, -0.2183, 0.1291, 0.3563, 0.1291, 0.3935, 1.572, 0.3935, -1.569, -2.479, -1.569, -2.479, 1.572])
me_cube_086.materials.append(mat_material_003)
me_cube_086.use_remesh_preserve_volume = False
me_cube_086.use_remesh_preserve_attributes = False
me_cube_086.use_mirror_vertex_groups = False
me_cube_086.update()
me_cube_084 = bpy.data.meshes.new('Cube.084')
me_cube_084.from_pydata([(-0.9859, 0.5351, -22.06), (1.0, 1.0, -1.0), (1.0, -1.0, -1.0), (-1.0, -1.0, -1.0), (-1.0, 1.0, -1.0), (1.0, 1.0, 1.0), (1.0, -1.0, 1.0), (-1.0, -1.0, 1.0), (-1.0, 1.0, 1.0), (8.885, 2.832, -5.537), (8.885, -2.168, -5.537), (-1.115, -2.168, -5.537), (-1.115, 2.832, -5.537), (8.885, 2.832, -4.537), (8.885, -2.168, -4.537), (-1.115, -2.168, -4.537), (-1.115, 2.832, -4.537), (-0.9913, 0.5607, -5.537), (-0.9913, 0.5607, -4.537), (1.009, 0.5607, -5.537), (1.009, 0.5607, -4.537), (-0.9913, 2.761, -5.537), (-0.9913, 2.761, -4.537), (1.009, 1.77, -4.537), (1.009, 2.761, -5.537), (1.009, 2.761, -4.537), (8.885, -2.105, 14.96), (8.885, -2.105, -5.037), (-1.115, -2.105, -5.037), (-1.115, -2.105, 14.96), (8.885, -2.23, 14.96), (8.885, -2.23, -5.037), (-1.115, -2.23, -5.037), (-1.115, -2.23, 14.96), (8.885, 2.895, 14.96), (8.885, 2.895, -5.037), (-1.115, 2.895, -5.037), (-1.115, 2.895, 14.96), (8.885, 2.77, 14.96), (8.885, 2.77, -5.037), (-1.115, 2.77, -5.037), (-1.115, 2.77, 14.96), (-1.24, 2.832, 14.96), (-1.24, 2.832, -5.037), (-1.24, -2.168, -5.037), (-1.24, -2.168, 14.96), (-0.9904, 2.832, 14.96), (-0.9904, 2.832, -5.037), (-0.9904, -2.168, -5.037), (-0.9904, -2.168, 14.96), (1.0, -0.1222, -4.637), (1.0, -2.122, -4.637), (-1.0, -2.122, -4.637), (-1.0, -0.1222, -4.637), (1.0, -0.1222, -2.637), (1.0, -2.122, -2.637), (-1.0, -2.122, -2.637), (-1.0, -0.1222, -2.637), (1.937, -1.115, -4.637), (1.937, -2.115, -4.637), (0.9372, -2.115, -4.637), (0.9372, -1.115, -4.637), (1.937, -1.115, -2.637), (1.937, -2.115, -2.637), (0.9372, -2.115, -2.637), (0.9372, -1.115, -2.637), (1.0, 0.5395, -2.753), (1.0, -1.461, -2.753), (-1.0, -1.461, -2.753), (-1.0, 0.5395, -2.753), (1.0, 0.5395, -0.7532), (1.0, -1.461, -0.7532), (-1.0, -1.461, -0.7532), (-1.0, 0.5395, -0.7532), (1.0, 1.45, 0.9492), (1.0, -0.5504, 0.9492), (-1.0, -0.5504, 0.9492), (-1.0, 1.45, 0.9492), (1.0, 1.45, 2.949), (1.0, -0.5504, 2.949), (-1.0, -0.5504, 2.949), (-1.0, 1.45, 2.949), (1.0, 1.884, 2.772), (1.0, -0.1156, 2.772), (-1.0, -0.1156, 2.772), (-1.0, 1.884, 2.772), (1.0, 1.884, 4.772), (1.0, -0.1156, 4.772), (-1.0, -0.1156, 4.772), (-1.0, 1.884, 4.772), (1.0, 2.32, 4.781), (1.0, 0.3198, 4.781), (-1.0, 0.3198, 4.781), (-1.0, 2.32, 4.781), (1.0, 2.32, 6.781), (1.0, 0.3198, 6.781), (-1.0, 0.3198, 6.781), (-1.0, 2.32, 6.781), (1.0, 2.813, 6.743), (1.0, 0.8132, 6.743), (-1.0, 0.8132, 6.743), (-1.0, 2.813, 6.743), (1.0, 2.813, 8.743), (1.0, 0.8132, 8.743), (-1.0, 0.8132, 8.743), (-1.0, 2.813, 8.743), (1.0, 2.781, 8.685), (1.0, 1.281, 8.685), (-1.0, 1.281, 8.685), (-1.0, 2.781, 8.685), (1.0, 2.781, 10.69), (1.0, 1.281, 10.69), (-1.0, 1.281, 10.69), (-1.0, 2.781, 10.69), (1.0, 2.785, 10.59), (1.0, 1.785, 10.59), (-1.0, 1.785, 10.59), (-1.0, 2.785, 10.59), (1.0, 2.785, 12.59), (1.0, 1.785, 12.59), (-1.0, 1.785, 12.59), (-1.0, 2.785, 12.59), (1.0, 2.779, 12.51), (1.0, 2.279, 12.51), (-1.0, 2.279, 12.51), (-1.0, 2.779, 12.51), (1.0, 2.779, 14.88), (1.0, 2.279, 14.88), (-1.0, 2.279, 14.88), (-1.0, 2.779, 14.88), (1.0, 2.779, -6.88), (1.0, 2.279, -6.88), (-1.0, 2.279, -6.88), (-1.0, 2.779, -6.88), (1.0, 2.779, -4.507), (1.0, 2.279, -4.507), (-1.0, 2.279, -4.507), (-1.0, 2.779, -4.507), (1.0, 2.785, -8.797), (1.0, 1.785, -8.797), (-1.0, 1.785, -8.797), (-1.0, 2.785, -8.797), (1.0, 2.785, -6.797), (1.0, 1.785, -6.797), (-1.0, 1.785, -6.797), (-1.0, 2.785, -6.797), (1.0, 2.781, -10.7), (1.0, 1.281, -10.7), (-1.0, 1.281, -10.7), (-1.0, 2.781, -10.7), (1.0, 2.781, -8.701), (1.0, 1.281, -8.701), (-1.0, 1.281, -8.701), (-1.0, 2.781, -8.701), (1.0, 2.813, -12.64), (1.0, 0.8132, -12.64), (-1.0, 0.8132, -12.64), (-1.0, 2.813, -12.64), (1.0, 2.813, -10.64), (1.0, 0.8132, -10.64), (-1.0, 0.8132, -10.64), (-1.0, 2.813, -10.64), (1.0, 2.32, -14.61), (1.0, 0.3198, -14.61), (-1.0, 0.3198, -14.61), (-1.0, 2.32, -14.61), (1.0, 2.32, -12.61), (1.0, 0.3198, -12.61), (-1.0, 0.3198, -12.61), (-1.0, 2.32, -12.61), (1.0, 1.884, -16.61), (1.0, -0.1156, -16.61), (-1.0, -0.1156, -16.61), (-1.0, 1.884, -16.61), (1.0, 1.884, -14.61), (1.0, -0.1156, -14.61), (-1.0, -0.1156, -14.61), (-1.0, 1.884, -14.61), (1.0, 1.45, -18.44), (1.0, -0.5504, -18.44), (-1.0, -0.5504, -18.44), (-1.0, 1.45, -18.44), (1.0, 1.45, -16.44), (1.0, -0.5504, -16.44), (-1.0, -0.5504, -16.44), (-1.0, 1.45, -16.44), (1.0, 1.0, -20.39), (1.0, -1.0, -20.39), (-1.0, -1.0, -20.39), (-1.0, 1.0, -20.39), (1.0, 1.0, -18.39), (1.0, -1.0, -18.39), (-1.0, -1.0, -18.39), (-1.0, 1.0, -18.39), (1.0, -1.461, -22.14), (-1.0, -1.461, -22.14), (-1.0, 0.5395, -22.14), (1.0, 0.5395, -20.14), (1.0, -1.461, -20.14), (-1.0, -1.461, -20.14), (-1.0, 0.5395, -20.14), (1.937, -1.115, -24.02), (1.937, -2.115, -24.02), (0.9372, -2.115, -24.02), (0.9372, -1.115, -24.02), (1.937, -1.115, -22.02), (1.937, -2.115, -22.02), (0.9372, -2.115, -22.02), (0.9372, -1.115, -22.02), (1.0, -0.1222, -24.02), (1.0, -2.122, -24.02), (-1.0, -2.122, -24.02), (-1.0, -0.1222, -24.02), (1.0, -0.1222, -22.02), (1.0, -2.122, -22.02), (-1.0, -2.122, -22.02), (-1.0, -0.1222, -22.02), (-1.24, 2.832, -4.424), (-1.24, 2.832, -24.42), (-1.24, -2.168, -24.42), (-1.24, -2.168, -4.424), (-0.9904, 2.832, -4.424), (-0.9904, 2.832, -24.42), (-0.9904, -2.168, -24.42), (-0.9904, -2.168, -4.424), (8.885, 2.895, -4.424), (8.885, 2.895, -24.42), (-1.115, 2.895, -24.42), (-1.115, 2.895, -4.424), (8.885, 2.77, -4.424), (8.885, 2.77, -24.42), (-1.115, 2.77, -24.42), (-1.115, 2.77, -4.424), (8.885, -2.105, -4.424), (8.885, -2.105, -24.42), (-1.115, -2.105, -24.42), (-1.115, -2.105, -4.424), (8.885, -2.23, -4.424), (8.885, -2.23, -24.42), (-1.115, -2.23, -24.42), (-1.115, -2.23, -4.424), (8.885, 2.832, -24.92), (8.885, -2.168, -24.92), (-1.115, -2.168, -24.92), (-1.115, 2.832, -24.92), (8.885, 2.832, -23.92), (8.885, -2.168, -23.92), (-1.115, -2.168, -23.92), (-1.115, 2.832, -23.92), (6.219, 2.269, -4.644), (6.219, 2.269, -2.244), (6.219, 2.769, -4.644), (6.219, 2.769, -2.244), (8.219, 2.269, -4.644), (8.219, 2.269, -2.244), (8.219, 2.769, -4.644), (8.219, 2.769, -2.244), (6.219, 2.269, -24.0), (6.219, 2.269, -21.6), (6.219, 2.769, -24.0), (6.219, 2.769, -21.6), (8.219, 2.269, -24.0), (8.219, 2.269, -21.6), (8.219, 2.769, -24.0), (8.219, 2.769, -21.6), (-0.9859, 0.5351, -24.92), (-0.9859, 0.5351, -23.92), (1.0, 0.5351, -22.06), (-0.9859, 0.5351, -22.14), (1.014, 0.5351, -24.92), (1.014, 0.5351, -23.92), (1.0, 0.5351, -22.14), (-0.9859, 2.109, -24.92), (-0.9859, 0.5395, -22.14), (1.0, 0.5395, -22.06), (-0.9859, 0.5395, -22.06), (-0.9859, 2.735, -24.92), (-0.9859, 2.735, -23.92), (1.014, 2.735, -23.92), (1.014, 2.735, -24.92)], [], [(1, 2, 3, 4), (5, 8, 7, 6), (1, 5, 6, 2), (2, 6, 7, 3), (3, 7, 8, 4), (5, 1, 4, 8), (9, 19, 24, 21, 12), (13, 16, 18, 22, 25, 23), (9, 13, 14, 10), (10, 14, 15, 11), (11, 15, 16, 12), (13, 9, 12, 16), (19, 20, 23, 25, 24), (24, 25, 22, 21), (21, 22, 18, 17), (20, 18, 16, 15, 14, 13, 23), (12, 21, 17, 19, 9, 10, 11), (17, 18, 20, 19), (26, 27, 28, 29), (30, 33, 32, 31), (26, 30, 31, 27), (27, 31, 32, 28), (28, 32, 33, 29), (30, 26, 29, 33), (34, 35, 36, 37), (38, 41, 40, 39), (34, 38, 39, 35), (35, 39, 40, 36), (36, 40, 41, 37), (38, 34, 37, 41), (42, 43, 44, 45), (46, 49, 48, 47), (42, 46, 47, 43), (43, 47, 48, 44), (44, 48, 49, 45), (46, 42, 45, 49), (50, 51, 52, 53), (54, 57, 56, 55), (50, 54, 55, 51), (51, 55, 56, 52), (52, 56, 57, 53), (54, 50, 53, 57), (58, 59, 60, 61), (62, 65, 64, 63), (58, 62, 63, 59), (59, 63, 64, 60), (60, 64, 65, 61), (62, 58, 61, 65), (66, 67, 68, 69), (70, 73, 72, 71), (66, 70, 71, 67), (67, 71, 72, 68), (68, 72, 73, 69), (70, 66, 69, 73), (74, 75, 76, 77), (78, 81, 80, 79), (74, 78, 79, 75), (75, 79, 80, 76), (76, 80, 81, 77), (78, 74, 77, 81), (82, 83, 84, 85), (86, 89, 88, 87), (82, 86, 87, 83), (83, 87, 88, 84), (84, 88, 89, 85), (86, 82, 85, 89), (90, 91, 92, 93), (94, 97, 96, 95), (90, 94, 95, 91), (91, 95, 96, 92), (92, 96, 97, 93), (94, 90, 93, 97), (98, 99, 100, 101), (102, 105, 104, 103), (98, 102, 103, 99), (99, 103, 104, 100), (100, 104, 105, 101), (102, 98, 101, 105), (106, 107, 108, 109), (110, 113, 112, 111), (106, 110, 111, 107), (107, 111, 112, 108), (108, 112, 113, 109), (110, 106, 109, 113), (114, 115, 116, 117), (118, 121, 120, 119), (114, 118, 119, 115), (115, 119, 120, 116), (116, 120, 121, 117), (118, 114, 117, 121), (122, 123, 124, 125), (126, 129, 128, 127), (122, 126, 127, 123), (123, 127, 128, 124), (124, 128, 129, 125), (126, 122, 125, 129), (130, 131, 132, 133), (134, 137, 136, 135), (130, 134, 135, 131), (131, 135, 136, 132), (132, 136, 137, 133), (134, 130, 133, 137), (138, 139, 140, 141), (142, 145, 144, 143), (138, 142, 143, 139), (139, 143, 144, 140), (140, 144, 145, 141), (142, 138, 141, 145), (146, 147, 148, 149), (150, 153, 152, 151), (146, 150, 151, 147), (147, 151, 152, 148), (148, 152, 153, 149), (150, 146, 149, 153), (154, 155, 156, 157), (158, 161, 160, 159), (154, 158, 159, 155), (155, 159, 160, 156), (156, 160, 161, 157), (158, 154, 157, 161), (162, 163, 164, 165), (166, 169, 168, 167), (162, 166, 167, 163), (163, 167, 168, 164), (164, 168, 169, 165), (166, 162, 165, 169), (170, 171, 172, 173), (174, 177, 176, 175), (170, 174, 175, 171), (171, 175, 176, 172), (172, 176, 177, 173), (174, 170, 173, 177), (178, 179, 180, 181), (182, 185, 184, 183), (178, 182, 183, 179), (179, 183, 184, 180), (180, 184, 185, 181), (182, 178, 181, 185), (186, 187, 188, 189), (190, 193, 192, 191), (186, 190, 191, 187), (187, 191, 192, 188), (188, 192, 193, 189), (190, 186, 189, 193), (197, 200, 199, 198), (194, 198, 199, 195), (195, 199, 200, 196), (197, 274, 275, 273, 196, 200), (201, 202, 203, 204), (205, 208, 207, 206), (201, 205, 206, 202), (202, 206, 207, 203), (203, 207, 208, 204), (205, 201, 204, 208), (209, 210, 211, 212), (213, 216, 215, 214), (209, 213, 214, 210), (210, 214, 215, 211), (211, 215, 216, 212), (213, 209, 212, 216), (217, 218, 219, 220), (221, 224, 223, 222), (217, 221, 222, 218), (218, 222, 223, 219), (219, 223, 224, 220), (221, 217, 220, 224), (225, 226, 227, 228), (229, 232, 231, 230), (225, 229, 230, 226), (226, 230, 231, 227), (227, 231, 232, 228), (229, 225, 228, 232), (233, 234, 235, 236), (237, 240, 239, 238), (233, 237, 238, 234), (234, 238, 239, 235), (235, 239, 240, 236), (237, 233, 236, 240), (241, 269, 279, 276, 272, 244), (245, 248, 266, 277, 278), (241, 245, 246, 242), (242, 246, 247, 243), (243, 247, 248, 244), (245, 241, 244, 248), (249, 250, 252, 251), (251, 252, 256, 255), (255, 256, 254, 253), (253, 254, 250, 249), (251, 255, 253, 249), (256, 252, 250, 254), (257, 258, 260, 259), (259, 260, 264, 263), (263, 264, 262, 261), (261, 262, 258, 257), (259, 263, 261, 257), (264, 260, 258, 262), (273, 268, 271, 194, 195, 196), (271, 267, 274, 197, 198, 194), (279, 278, 277, 276), (267, 0, 275, 274), (269, 270, 278, 279), (244, 272, 265, 269, 241, 242, 243), (265, 266, 270, 269), (268, 0, 267, 271), (276, 277, 266, 265, 272), (275, 0, 268, 273), (278, 270, 266, 248, 247, 246, 245)])
_uv = me_cube_084.uv_layers.new(name='UVMap')
_uv.uv.foreach_set('vector', [0.1588, 0.2924, 0.1588, 0.07441, -0.6126, 0.07441, -0.6126, 0.2924, 0.1588, 0.2924, -0.6126, 0.2924, -0.6126, 0.07441, 0.1588, 0.07441, 0.6295, 0.1583, 0.6295, 0.3763, -0.1419, 0.3763, -0.1419, 0.1583, 0.1588, 0.1583, 0.1588, 0.3763, -0.6126, 0.3763, -0.6126, 0.1583, 0.6295, 0.1583, 0.6295, 0.3763, 1.401, 0.3763, 1.401, 0.1583, 0.1588, 0.1583, 0.1588, -0.0596, -0.6126, -0.0596, -0.6126, 0.1583, 5.732, 1.652, 5.73, -1.663, 4.83, -1.665, 3.979, -1.665, 3.985, 1.664, 0.9569, 0.3765, -3.043, 0.3765, -2.993, -0.07588, -2.993, 0.3622, -2.193, 0.3622, -2.193, 0.165, 0.5648, 0.3177, 0.5648, 0.4267, -1.364, 0.4267, -1.364, 0.3177, 0.8857, 0.3177, 0.8857, 0.4267, -2.971, 0.4267, -2.971, 0.3177, 0.179, 0.3177, 0.179, 0.4267, 2.108, 0.4267, 2.108, 0.3177, 0.8857, 0.2088, 0.8857, 0.09979, -2.971, 0.09979, -2.971, 0.2088, 0.4601, 0.3177, 0.4601, 0.4267, 0.9265, 0.4267, 1.309, 0.4267, 1.309, 0.3177, 0.1622, 0.3177, 0.1622, 0.4267, -0.6093, 0.4267, -0.6093, 0.3177, 0.5372, 0.3177, 0.5372, 0.4267, -0.3114, 0.4267, -0.3114, 0.3177, 2.406, 0.3055, 3.194, 0.3055, 3.243, 1.16, 3.243, -0.7205, -0.7003, -0.7205, -0.7003, 1.16, 2.406, 0.7603, 2.239, 1.641, 2.263, 1.65, 2.333, 1.64, 2.584, 1.651, 3.979, 1.641, 3.979, -1.619, 2.239, -1.619, 0.1622, 0.3177, 0.1622, 0.4267, 0.9336, 0.4267, 0.9336, 0.3177, 0.8857, 0.1543, 0.8857, -2.025, -2.971, -2.025, -2.971, 0.1543, 0.8857, 0.1543, -2.971, 0.1543, -2.971, -2.025, 0.8857, -2.025, 0.2031, 0.1543, 0.1549, 0.1543, 0.1549, -2.025, 0.2031, -2.025, 0.8857, 0.1719, 0.8857, 0.1583, -2.971, 0.1583, -2.971, 0.1719, 0.2031, 0.1543, 0.1549, 0.1543, 0.1549, 2.334, 0.2031, 2.334, 0.8857, 0.1583, 0.8857, 0.1719, -2.971, 0.1719, -2.971, 0.1583, 0.8857, 0.1543, 0.8857, -2.025, -2.971, -2.025, -2.971, 0.1543, 0.8857, 0.1543, -2.971, 0.1543, -2.971, -2.025, 0.8857, -2.025, 0.5889, 0.1543, 0.5406, 0.1543, 0.5406, -2.025, 0.5889, -2.025, 0.8857, 0.2809, 0.8857, 0.2672, -2.971, 0.2672, -2.971, 0.2809, 0.5889, 0.1543, 0.5406, 0.1543, 0.5406, 2.334, 0.5889, 2.334, 0.8857, 0.2672, 0.8857, 0.2809, -2.971, 0.2809, -2.971, 0.2672, 0.5648, 0.1543, 0.5648, -2.025, -1.364, -2.025, -1.364, 0.1543, 0.5648, 0.1543, -1.364, 0.1543, -1.364, -2.025, 0.5648, -2.025, 0.8375, 0.1543, 0.9339, 0.1543, 0.9339, -2.025, 0.8375, -2.025, 0.8375, 0.2741, 0.9339, 0.2741, 0.9339, -0.2708, 0.8375, -0.2708, 0.8375, 0.1543, 0.9339, 0.1543, 0.9339, 2.334, 0.8375, 2.334, 0.1625, 0.2741, 0.06607, 0.2741, 0.06607, -0.2708, 0.1625, -0.2708, 0.1588, 0.1701, 0.1588, -0.04788, -0.6126, -0.04788, -0.6126, 0.1701, 0.1588, 0.1701, -0.6126, 0.1701, -0.6126, -0.04788, 0.1588, -0.04788, 0.1967, 0.1979, 0.1967, 0.4158, -0.5748, 0.4158, -0.5748, 0.1979, 0.1588, 0.1979, 0.1588, 0.4158, -0.6126, 0.4158, -0.6126, 0.1979, 0.1967, 0.1979, 0.1967, 0.4158, 0.9681, 0.4158, 0.9681, 0.1979, 0.1588, 0.1979, 0.1588, -0.02008, -0.6126, -0.02008, -0.6126, 0.1979, 0.5203, 0.2798, 0.5203, 0.1708, 0.1346, 0.1708, 0.1346, 0.2798, 0.5203, 0.2798, 0.1346, 0.2798, 0.1346, 0.1708, 0.5203, 0.1708, 0.5851, 0.1979, 0.5851, 0.4158, 0.1994, 0.4158, 0.1994, 0.1979, 0.5203, 0.1979, 0.5203, 0.4158, 0.1346, 0.4158, 0.1346, 0.1979, 0.1994, 0.1979, 0.1994, 0.4158, 0.5851, 0.4158, 0.5851, 0.1979, 0.5203, 0.1979, 0.5203, -0.02008, 0.1346, -0.02008, 0.1346, 0.1979, 0.1588, 0.2422, 0.1588, 0.02423, -0.6126, 0.02423, -0.6126, 0.2422, 0.1588, 0.2422, -0.6126, 0.2422, -0.6126, 0.02423, 0.1588, 0.02423, 0.4519, 0.1852, 0.4519, 0.4032, -0.3195, 0.4032, -0.3195, 0.1852, 0.1588, 0.1852, 0.1588, 0.4032, -0.6126, 0.4032, -0.6126, 0.1852, 0.4519, 0.1852, 0.4519, 0.4032, 1.223, 0.4032, 1.223, 0.1852, 0.1588, 0.1852, 0.1588, -0.03271, -0.6126, -0.03271, -0.6126, 0.1852, 0.1588, 0.3413, 0.1588, 0.1234, -0.6126, 0.1234, -0.6126, 0.3413, 0.1588, 0.3413, -0.6126, 0.3413, -0.6126, 0.1234, 0.1588, 0.1234, 0.8029, 0.1528, 0.8029, 0.3707, 0.03149, 0.3707, 0.03149, 0.1528, 0.1588, 0.1528, 0.1588, 0.3707, -0.6126, 0.3707, -0.6126, 0.1528, 0.8029, 0.1528, 0.8029, 0.3707, 1.574, 0.3707, 1.574, 0.1528, 0.1588, 0.1528, 0.1588, -0.06514, -0.6126, -0.06514, -0.6126, 0.1528, 0.1588, 0.1708, 0.1588, -0.04716, -0.6126, -0.04716, -0.6126, 0.1708, 0.1588, 0.1708, -0.6126, 0.1708, -0.6126, -0.04716, 0.1588, -0.04716, 0.1992, 0.3514, 0.1992, 0.5694, -0.5722, 0.5694, -0.5722, 0.3514, 0.1588, 0.3514, 0.1588, 0.5694, -0.6126, 0.5694, -0.6126, 0.3514, 0.1992, 0.3514, 0.1992, 0.5694, 0.9706, 0.5694, 0.9706, 0.3514, 0.1588, 0.3514, 0.1588, 0.1335, -0.6126, 0.1335, -0.6126, 0.3514, 0.1588, 0.2182, 0.1588, 0.000289, -0.6126, 0.000289, -0.6126, 0.2182, 0.1588, 0.2182, -0.6126, 0.2182, -0.6126, 0.000289, 0.1588, 0.000289, 0.3672, 0.3524, 0.3672, 0.5704, -0.4043, 0.5704, -0.4043, 0.3524, 0.1588, 0.3524, 0.1588, 0.5704, -0.6126, 0.5704, -0.6126, 0.3524, 0.3672, 0.3524, 0.3672, 0.5704, 1.139, 0.5704, 1.139, 0.3524, 0.1588, 0.3524, 0.1588, 0.1345, -0.6126, 0.1345, -0.6126, 0.3524, 0.1588, 0.272, 0.1588, 0.05406, -0.6126, 0.05406, -0.6126, 0.272, 0.1588, 0.272, -0.6126, 0.272, -0.6126, 0.05406, 0.1588, 0.05406, 0.5575, 0.3483, 0.5575, 0.5662, -0.214, 0.5662, -0.214, 0.3483, 0.1588, 0.3483, 0.1588, 0.5662, -0.6126, 0.5662, -0.6126, 0.3483, 0.5575, 0.3483, 0.5575, 0.5662, 1.329, 0.5662, 1.329, 0.3483, 0.1588, 0.3483, 0.1588, 0.1304, -0.6126, 0.1304, -0.6126, 0.3483, 0.1588, 0.2684, 0.1588, 0.105, -0.6126, 0.105, -0.6126, 0.2684, 0.1588, 0.2684, -0.6126, 0.2684, -0.6126, 0.105, 0.1588, 0.105, 0.5449, 0.342, 0.5449, 0.5599, -0.03368, 0.5599, -0.03368, 0.342, 0.1588, 0.342, 0.1588, 0.5599, -0.6126, 0.5599, -0.6126, 0.342, 0.7377, 0.342, 0.7377, 0.5599, 1.316, 0.5599, 1.316, 0.342, 0.1588, 0.342, 0.1588, 0.124, -0.6126, 0.124, -0.6126, 0.342, 0.1588, 0.2689, 0.1588, 0.16, -0.6126, 0.16, -0.6126, 0.2689, 0.1588, 0.2689, -0.6126, 0.2689, -0.6126, 0.16, 0.1588, 0.16, 0.5467, 0.3316, 0.5467, 0.5495, 0.1609, 0.5495, 0.1609, 0.3316, 0.1588, 0.3316, 0.1588, 0.5495, -0.6126, 0.5495, -0.6126, 0.3316, 0.1609, 0.3316, 0.1609, 0.5495, 0.5467, 0.5495, 0.5467, 0.3316, 0.1588, 0.3316, 0.1588, 0.1137, -0.6126, 0.1137, -0.6126, 0.3316, 0.1588, 0.2683, 0.1588, 0.2138, -0.6126, 0.2138, -0.6126, 0.2683, 0.1588, 0.2683, -0.6126, 0.2683, -0.6126, 0.2138, 0.1588, 0.2138, 0.5444, 0.3226, 0.5444, 0.5811, 0.3515, 0.5811, 0.3515, 0.3226, 0.1588, 0.3226, 0.1588, 0.5811, -0.6126, 0.5811, -0.6126, 0.3226, 0.3515, 0.3226, 0.3515, 0.5811, 0.5444, 0.5811, 0.5444, 0.3226, 0.1588, 0.3632, 0.1588, 0.1046, -0.6126, 0.1046, -0.6126, 0.3632, 0.1588, 0.2683, 0.1588, 0.2138, -0.6126, 0.2138, -0.6126, 0.2683, 0.1588, 0.2683, -0.6126, 0.2683, -0.6126, 0.2138, 0.1588, 0.2138, 0.5444, 0.1715, 0.5444, 0.43, 0.3515, 0.43, 0.3515, 0.1715, 0.1588, 0.1715, 0.1588, 0.43, -0.6126, 0.43, -0.6126, 0.1715, 0.3515, 0.1715, 0.3515, 0.43, 0.5444, 0.43, 0.5444, 0.1715, 0.1588, 0.2121, 0.1588, -0.04648, -0.6126, -0.04648, -0.6126, 0.2121, 0.1588, 0.2689, 0.1588, 0.16, -0.6126, 0.16, -0.6126, 0.2689, 0.1588, 0.2689, -0.6126, 0.2689, -0.6126, 0.16, 0.1588, 0.16, 0.5467, 0.1805, 0.5467, 0.3984, 0.1609, 0.3984, 0.1609, 0.1805, 0.1588, 0.1805, 0.1588, 0.3984, -0.6126, 0.3984, -0.6126, 0.1805, 0.1609, 0.1805, 0.1609, 0.3984, 0.5467, 0.3984, 0.5467, 0.1805, 0.1588, 0.1805, 0.1588, -0.03745, -0.6126, -0.03745, -0.6126, 0.1805, 0.1588, 0.2684, 0.1588, 0.105, -0.6126, 0.105, -0.6126, 0.2684, 0.1588, 0.2684, -0.6126, 0.2684, -0.6126, 0.105, 0.1588, 0.105, 0.5449, 0.1909, 0.5449, 0.4088, -0.03368, 0.4088, -0.03368, 0.1909, 0.1588, 0.1909, 0.1588, 0.4088, -0.6126, 0.4088, -0.6126, 0.1909, 0.7377, 0.1909, 0.7377, 0.4088, 1.316, 0.4088, 1.316, 0.1909, 0.1588, 0.1909, 0.1588, -0.02707, -0.6126, -0.02707, -0.6126, 0.1909, 0.1588, 0.272, 0.1588, 0.05406, -0.6126, 0.05406, -0.6126, 0.272, 0.1588, 0.272, -0.6126, 0.272, -0.6126, 0.05406, 0.1588, 0.05406, 0.5575, 0.1972, 0.5575, 0.4151, -0.214, 0.4151, -0.214, 0.1972, 0.1588, 0.1972, 0.1588, 0.4151, -0.6126, 0.4151, -0.6126, 0.1972, 0.5575, 0.1972, 0.5575, 0.4151, 1.329, 0.4151, 1.329, 0.1972, 0.1588, 0.1972, 0.1588, -0.02074, -0.6126, -0.02074, -0.6126, 0.1972, 0.1588, 0.2182, 0.1588, 0.000289, -0.6126, 0.000289, -0.6126, 0.2182, 0.1588, 0.2182, -0.6126, 0.2182, -0.6126, 0.000289, 0.1588, 0.000289, 0.3672, 0.2013, 0.3672, 0.4193, -0.4043, 0.4193, -0.4043, 0.2013, 0.1588, 0.2013, 0.1588, 0.4193, -0.6126, 0.4193, -0.6126, 0.2013, 0.3672, 0.2013, 0.3672, 0.4193, 1.139, 0.4193, 1.139, 0.2013, 0.1588, 0.2013, 0.1588, -0.01663, -0.6126, -0.01663, -0.6126, 0.2013, 0.1588, 0.1708, 0.1588, -0.04716, -0.6126, -0.04716, -0.6126, 0.1708, 0.1588, 0.1708, -0.6126, 0.1708, -0.6126, -0.04716, 0.1588, -0.04716, 0.1992, 0.2003, 0.1992, 0.4183, -0.5722, 0.4183, -0.5722, 0.2003, 0.1588, 0.2003, 0.1588, 0.4183, -0.6126, 0.4183, -0.6126, 0.2003, 0.1992, 0.2003, 0.1992, 0.4183, 0.9706, 0.4183, 0.9706, 0.2003, 0.1588, 0.2003, 0.1588, -0.01763, -0.6126, -0.01763, -0.6126, 0.2003, 0.1588, 0.3413, 0.1588, 0.1234, -0.6126, 0.1234, -0.6126, 0.3413, 0.1588, 0.3413, -0.6126, 0.3413, -0.6126, 0.1234, 0.1588, 0.1234, 0.8029, 0.2196, 0.8029, 0.4376, 0.03149, 0.4376, 0.03149, 0.2196, 0.1588, 0.2196, 0.1588, 0.4376, -0.6126, 0.4376, -0.6126, 0.2196, 0.8029, 0.2196, 0.8029, 0.4376, 1.574, 0.4376, 1.574, 0.2196, 0.1588, 0.2196, 0.1588, 0.0017, -0.6126, 0.0017, -0.6126, 0.2196, 0.1588, 0.2924, 0.1588, 0.07441, -0.6126, 0.07441, -0.6126, 0.2924, 0.1588, 0.2924, -0.6126, 0.2924, -0.6126, 0.07441, 0.1588, 0.07441, 0.6295, 0.2252, 0.6295, 0.4431, -0.1419, 0.4431, -0.1419, 0.2252, 0.1588, 0.2252, 0.1588, 0.4431, -0.6126, 0.4431, -0.6126, 0.2252, 0.6295, 0.2252, 0.6295, 0.4431, 1.401, 0.4431, 1.401, 0.2252, 0.1588, 0.2252, 0.1588, 0.007238, -0.6126, 0.007238, -0.6126, 0.2252, 0.1588, 0.2422, -0.6126, 0.2422, -0.6126, 0.02423, 0.1588, 0.02423, 0.1588, 0.2521, 0.1588, 0.47, -0.6126, 0.47, -0.6126, 0.2521, 0.4519, 0.2521, 0.4519, 0.47, 1.223, 0.47, 1.223, 0.2521, 0.1588, 0.2521, 0.1588, 0.04253, -0.6072, 0.04253, -0.6072, 0.03413, -0.6126, 0.03413, -0.6126, 0.2521, 0.5203, 0.2798, 0.5203, 0.1708, 0.1346, 0.1708, 0.1346, 0.2798, 0.5203, 0.2798, 0.1346, 0.2798, 0.1346, 0.1708, 0.5203, 0.1708, 0.5851, 0.2647, 0.5851, 0.4827, 0.1994, 0.4827, 0.1994, 0.2647, 0.5203, 0.2647, 0.5203, 0.4827, 0.1346, 0.4827, 0.1346, 0.2647, 0.1994, 0.2647, 0.1994, 0.4827, 0.5851, 0.4827, 0.5851, 0.2647, 0.5203, 0.2647, 0.5203, 0.04677, 0.1346, 0.04677, 0.1346, 0.2647, 0.1588, 0.1701, 0.1588, -0.04788, -0.6126, -0.04788, -0.6126, 0.1701, 0.1588, 0.1701, -0.6126, 0.1701, -0.6126, -0.04788, 0.1588, -0.04788, 0.1967, 0.2647, 0.1967, 0.4827, -0.5748, 0.4827, -0.5748, 0.2647, 0.1588, 0.2647, 0.1588, 0.4827, -0.6126, 0.4827, -0.6126, 0.2647, 0.1967, 0.2647, 0.1967, 0.4827, 0.9681, 0.4827, 0.9681, 0.2647, 0.1588, 0.2647, 0.1588, 0.04677, -0.6126, 0.04677, -0.6126, 0.2647, 0.5648, 0.2211, 0.5648, -1.958, -1.364, -1.958, -1.364, 0.2211, 0.5648, 0.2211, -1.364, 0.2211, -1.364, -1.958, 0.5648, -1.958, 0.8375, 0.2211, 0.9339, 0.2211, 0.9339, -1.958, 0.8375, -1.958, 0.8375, 0.2741, 0.9339, 0.2741, 0.9339, -0.2708, 0.8375, -0.2708, 0.8375, 0.2211, 0.9339, 0.2211, 0.9339, 2.401, 0.8375, 2.401, 0.1625, 0.2741, 0.06607, 0.2741, 0.06607, -0.2708, 0.1625, -0.2708, 0.8857, 0.2211, 0.8857, -1.958, -2.971, -1.958, -2.971, 0.2211, 0.8857, 0.2211, -2.971, 0.2211, -2.971, -1.958, 0.8857, -1.958, 0.5889, 0.2211, 0.5406, 0.2211, 0.5406, -1.958, 0.5889, -1.958, 0.8857, 0.2809, 0.8857, 0.2672, -2.971, 0.2672, -2.971, 0.2809, 0.5889, 0.2211, 0.5406, 0.2211, 0.5406, 2.401, 0.5889, 2.401, 0.8857, 0.2672, 0.8857, 0.2809, -2.971, 0.2809, -2.971, 0.2672, 0.8857, 0.2211, 0.8857, -1.958, -2.971, -1.958, -2.971, 0.2211, 0.8857, 0.2211, -2.971, 0.2211, -2.971, -1.958, 0.8857, -1.958, 0.2031, 0.2211, 0.1549, 0.2211, 0.1549, -1.958, 0.2031, -1.958, 0.8857, 0.1719, 0.8857, 0.1583, -2.971, 0.1583, -2.971, 0.1719, 0.2031, 0.2211, 0.1549, 0.2211, 0.1549, 2.401, 0.2031, 2.401, 0.8857, 0.1583, 0.8857, 0.1719, -2.971, 0.1719, -2.971, 0.1583, 0.8857, 0.2741, -2.15, 0.02374, -2.15, 0.2635, -2.921, 0.2635, -2.921, 0.1952, -2.971, 0.2741, -2.479, 1.572, 0.3935, 1.572, 0.3563, 0.1291, 0.3563, 1.511, -0.2183, 1.511, 0.5648, 0.1666, 0.5648, 0.2756, -1.364, 0.2756, -1.364, 0.1666, 0.8857, 0.1666, 0.8857, 0.2756, -2.971, 0.2756, -2.971, 0.1666, 0.179, 0.1666, 0.179, 0.2756, 2.108, 0.2756, 2.108, 0.1666, 0.8857, 0.2756, 0.8857, 0.1666, -2.971, 0.1666, -2.971, 0.2756, 0.3474, 0.1971, 0.3474, 0.4587, 0.5403, 0.4587, 0.5403, 0.1971, 0.6291, 0.1971, 0.6291, 0.4587, 1.401, 0.4587, 1.401, 0.1971, 0.5403, 0.1971, 0.5403, 0.4587, 0.3474, 0.4587, 0.3474, 0.1971, 0.6291, 0.1971, 0.6291, 0.4587, -0.1423, 0.4587, -0.1423, 0.1971, 0.6291, 0.2671, 1.401, 0.2671, 1.401, 0.2127, 0.6291, 0.2127, 0.6291, 0.2671, -0.1423, 0.2671, -0.1423, 0.2127, 0.6291, 0.2127, 0.3474, 0.2676, 0.3474, 0.5291, 0.5403, 0.5291, 0.5403, 0.2676, 0.6291, 0.2676, 0.6291, 0.5291, 1.401, 0.5291, 1.401, 0.2676, 0.5403, 0.2676, 0.5403, 0.5291, 0.3474, 0.5291, 0.3474, 0.2676, 0.6291, 0.2676, 0.6291, 0.5291, -0.1423, 0.5291, -0.1423, 0.2676, 0.6291, 0.2671, 1.401, 0.2671, 1.401, 0.2127, 0.6291, 0.2127, 0.4449, 0.2751, 0.04185, 0.2751, 0.04185, 0.2047, 0.4449, 0.2047, -0.6072, 0.2422, -0.6072, 0.2417, 0.1588, 0.2417, 0.1588, 0.02423, -0.6126, 0.02423, -0.6126, 0.2422, 0.4502, 0.2521, 0.4502, 0.2605, 0.4519, 0.2605, 0.4519, 0.47, -0.3195, 0.47, -0.3195, 0.2521, 0.0, 0.0, 0.0, 0.0, 0.0, 0.0, 0.0, 0.0, 0.0, 0.0, 0.0, 0.0, 0.0, 0.0, 0.0, 0.0, 0.0, 0.0, 0.0, 0.0, 0.0, 0.0, 0.0, 0.0, -2.971, 0.2741, -2.921, 0.1952, -2.921, 0.02374, -2.15, 0.02374, 0.8857, 0.2741, 0.8857, -0.2708, -2.971, -0.2708, 0.0, 0.0, 0.0, 0.0, 0.0, 0.0, 0.0, 0.0, 0.0, 0.0, 0.0, 0.0, 0.0, 0.0, 0.0, 0.0, 0.0, 0.0, 0.0, 0.0, 0.0, 0.0, 0.0, 0.0, 0.0, 0.0, 0.0, 0.0, 0.0, 0.0, 0.0, 0.0, 0.0, 0.0, -0.2183, 1.511, -0.2183, 0.1291, 0.3563, 0.1291, 0.3935, 1.572, 0.3935, -1.569, -2.479, -1.569, -2.479, 1.572])
me_cube_084.materials.append(mat_material_003)
me_cube_084.use_remesh_preserve_volume = False
me_cube_084.use_remesh_preserve_attributes = False
me_cube_084.use_mirror_vertex_groups = False
me_cube_084.update()
me_cube_028 = bpy.data.meshes.new('Cube.028')
me_cube_028.from_pydata([(1.0, 1.0, -1.0), (1.0, -1.0, -1.0), (-1.0, -1.0, -1.0), (-1.0, 1.0, -1.0), (1.0, 1.0, 1.0), (1.0, -1.0, 1.0), (-1.0, -1.0, 1.0), (-1.0, 1.0, 1.0), (8.885, 2.832, -5.537), (8.885, -2.168, -5.537), (-1.115, -2.168, -5.537), (-1.115, 2.832, -5.537), (8.885, 2.832, -4.537), (8.885, -2.168, -4.537), (-1.115, -2.168, -4.537), (-1.115, 2.832, -4.537), (-0.9913, 0.5607, -5.537), (-0.9913, 0.5607, -4.537), (1.009, 0.5607, -5.537), (1.009, 0.5607, -4.537), (-0.9913, 2.761, -5.537), (-0.9913, 2.761, -4.537), (1.009, 1.77, -4.537), (1.009, 2.761, -5.537), (1.009, 2.761, -4.537), (8.885, -2.105, 14.96), (8.885, -2.105, -5.037), (-1.115, -2.105, -5.037), (-1.115, -2.105, 14.96), (8.885, -2.23, 14.96), (8.885, -2.23, -5.037), (-1.115, -2.23, -5.037), (-1.115, -2.23, 14.96), (8.885, 2.895, 14.96), (8.885, 2.895, -5.037), (-1.115, 2.895, -5.037), (-1.115, 2.895, 14.96), (8.885, 2.77, 14.96), (8.885, 2.77, -5.037), (-1.115, 2.77, -5.037), (-1.115, 2.77, 14.96), (-1.24, 2.832, 14.96), (-1.24, 2.832, -5.037), (-1.24, -2.168, -5.037), (-1.24, -2.168, 14.96), (-0.9904, 2.832, 14.96), (-0.9904, 2.832, -5.037), (-0.9904, -2.168, -5.037), (-0.9904, -2.168, 14.96), (1.0, -0.1222, -4.637), (1.0, -2.122, -4.637), (-1.0, -2.122, -4.637), (-1.0, -0.1222, -4.637), (1.0, -0.1222, -2.637), (1.0, -2.122, -2.637), (-1.0, -2.122, -2.637), (-1.0, -0.1222, -2.637), (1.937, -1.115, -4.637), (1.937, -2.115, -4.637), (0.9372, -2.115, -4.637), (0.9372, -1.115, -4.637), (1.937, -1.115, -2.637), (1.937, -2.115, -2.637), (0.9372, -2.115, -2.637), (0.9372, -1.115, -2.637), (1.0, 0.5395, -2.753), (1.0, -1.461, -2.753), (-1.0, -1.461, -2.753), (-1.0, 0.5395, -2.753), (1.0, 0.5395, -0.7532), (1.0, -1.461, -0.7532), (-1.0, -1.461, -0.7532), (-1.0, 0.5395, -0.7532), (1.0, 1.45, 0.9492), (1.0, -0.5504, 0.9492), (-1.0, -0.5504, 0.9492), (-1.0, 1.45, 0.9492), (1.0, 1.45, 2.949), (1.0, -0.5504, 2.949), (-1.0, -0.5504, 2.949), (-1.0, 1.45, 2.949), (1.0, 1.884, 2.772), (1.0, -0.1156, 2.772), (-1.0, -0.1156, 2.772), (-1.0, 1.884, 2.772), (1.0, 1.884, 4.772), (1.0, -0.1156, 4.772), (-1.0, -0.1156, 4.772), (-1.0, 1.884, 4.772), (1.0, 2.32, 4.781), (1.0, 0.3198, 4.781), (-1.0, 0.3198, 4.781), (-1.0, 2.32, 4.781), (1.0, 2.32, 6.781), (1.0, 0.3198, 6.781), (-1.0, 0.3198, 6.781), (-1.0, 2.32, 6.781), (1.0, 2.813, 6.743), (1.0, 0.8132, 6.743), (-1.0, 0.8132, 6.743), (-1.0, 2.813, 6.743), (1.0, 2.813, 8.743), (1.0, 0.8132, 8.743), (-1.0, 0.8132, 8.743), (-1.0, 2.813, 8.743), (1.0, 2.781, 8.685), (1.0, 1.281, 8.685), (-1.0, 1.281, 8.685), (-1.0, 2.781, 8.685), (1.0, 2.781, 10.69), (1.0, 1.281, 10.69), (-1.0, 1.281, 10.69), (-1.0, 2.781, 10.69), (1.0, 2.785, 10.59), (1.0, 1.785, 10.59), (-1.0, 1.785, 10.59), (-1.0, 2.785, 10.59), (1.0, 2.785, 12.59), (1.0, 1.785, 12.59), (-1.0, 1.785, 12.59), (-1.0, 2.785, 12.59), (1.0, 2.779, 12.51), (1.0, 2.279, 12.51), (-1.0, 2.279, 12.51), (-1.0, 2.779, 12.51), (1.0, 2.779, 14.88), (1.0, 2.279, 14.88), (-1.0, 2.279, 14.88), (-1.0, 2.779, 14.88), (1.0, 2.779, -6.88), (1.0, 2.279, -6.88), (-1.0, 2.279, -6.88), (-1.0, 2.779, -6.88), (1.0, 2.779, -4.507), (1.0, 2.279, -4.507), (-1.0, 2.279, -4.507), (-1.0, 2.779, -4.507), (1.0, 2.785, -8.797), (1.0, 1.785, -8.797), (-1.0, 1.785, -8.797), (-1.0, 2.785, -8.797), (1.0, 2.785, -6.797), (1.0, 1.785, -6.797), (-1.0, 1.785, -6.797), (-1.0, 2.785, -6.797), (1.0, 2.781, -10.7), (1.0, 1.281, -10.7), (-1.0, 1.281, -10.7), (-1.0, 2.781, -10.7), (1.0, 2.781, -8.701), (1.0, 1.281, -8.701), (-1.0, 1.281, -8.701), (-1.0, 2.781, -8.701), (1.0, 2.813, -12.64), (1.0, 0.8132, -12.64), (-1.0, 0.8132, -12.64), (-1.0, 2.813, -12.64), (1.0, 2.813, -10.64), (1.0, 0.8132, -10.64), (-1.0, 0.8132, -10.64), (-1.0, 2.813, -10.64), (1.0, 2.32, -14.61), (1.0, 0.3198, -14.61), (-1.0, 0.3198, -14.61), (-1.0, 2.32, -14.61), (1.0, 2.32, -12.61), (1.0, 0.3198, -12.61), (-1.0, 0.3198, -12.61), (-1.0, 2.32, -12.61), (1.0, 1.884, -16.61), (1.0, -0.1156, -16.61), (-1.0, -0.1156, -16.61), (-1.0, 1.884, -16.61), (1.0, 1.884, -14.61), (1.0, -0.1156, -14.61), (-1.0, -0.1156, -14.61), (-1.0, 1.884, -14.61), (1.0, 1.45, -18.44), (1.0, -0.5504, -18.44), (-1.0, -0.5504, -18.44), (-1.0, 1.45, -18.44), (1.0, 1.45, -16.44), (1.0, -0.5504, -16.44), (-1.0, -0.5504, -16.44), (-1.0, 1.45, -16.44), (1.0, 1.0, -20.39), (1.0, -1.0, -20.39), (-1.0, -1.0, -20.39), (-1.0, 1.0, -20.39), (1.0, 1.0, -18.39), (1.0, -1.0, -18.39), (-1.0, -1.0, -18.39), (-1.0, 1.0, -18.39), (1.0, 0.5395, -22.14), (1.0, -1.461, -22.14), (-1.0, -1.461, -22.14), (-1.0, 0.5395, -22.14), (1.0, 0.5395, -20.14), (1.0, -1.461, -20.14), (-1.0, -1.461, -20.14), (-1.0, 0.5395, -20.14), (1.937, -1.115, -24.02), (1.937, -2.115, -24.02), (0.9372, -2.115, -24.02), (0.9372, -1.115, -24.02), (1.937, -1.115, -22.02), (1.937, -2.115, -22.02), (0.9372, -2.115, -22.02), (0.9372, -1.115, -22.02), (1.0, -0.1222, -24.02), (1.0, -2.122, -24.02), (-1.0, -2.122, -24.02), (-1.0, -0.1222, -24.02), (1.0, -0.1222, -22.02), (1.0, -2.122, -22.02), (-1.0, -2.122, -22.02), (-1.0, -0.1222, -22.02), (-1.24, 2.832, -4.424), (-1.24, 2.832, -24.42), (-1.24, -2.168, -24.42), (-1.24, -2.168, -4.424), (-0.9904, 2.832, -4.424), (-0.9904, 2.832, -24.42), (-0.9904, -2.168, -24.42), (-0.9904, -2.168, -4.424), (8.885, 2.895, -4.424), (8.885, 2.895, -24.42), (-1.115, 2.895, -24.42), (-1.115, 2.895, -4.424), (8.885, 2.77, -4.424), (8.885, 2.77, -24.42), (-1.115, 2.77, -24.42), (-1.115, 2.77, -4.424), (8.885, -2.105, -4.424), (8.885, -2.105, -24.42), (-1.115, -2.105, -24.42), (-1.115, -2.105, -4.424), (8.885, -2.23, -4.424), (8.885, -2.23, -24.42), (-1.115, -2.23, -24.42), (-1.115, -2.23, -4.424), (8.885, 2.832, -24.92), (8.885, -2.168, -24.92), (-1.115, -2.168, -24.92), (-1.115, 2.832, -24.92), (8.885, 2.832, -23.92), (8.885, -2.168, -23.92), (-1.115, -2.168, -23.92), (-1.115, 2.832, -23.92), (6.219, 2.269, -4.644), (6.219, 2.269, -2.244), (6.219, 2.769, -4.644), (6.219, 2.769, -2.244), (8.219, 2.269, -4.644), (8.219, 2.269, -2.244), (8.219, 2.769, -4.644), (8.219, 2.769, -2.244), (6.219, 2.269, -24.0), (6.219, 2.269, -21.6), (6.219, 2.769, -24.0), (6.219, 2.769, -21.6), (8.219, 2.269, -24.0), (8.219, 2.269, -21.6), (8.219, 2.769, -24.0), (8.219, 2.769, -21.6)], [], [(0, 1, 2, 3), (4, 7, 6, 5), (0, 4, 5, 1), (1, 5, 6, 2), (2, 6, 7, 3), (4, 0, 3, 7), (8, 18, 23, 20, 11), (12, 15, 17, 21, 24, 22), (8, 12, 13, 9), (9, 13, 14, 10), (10, 14, 15, 11), (12, 8, 11, 15), (18, 19, 22, 24, 23), (23, 24, 21, 20), (20, 21, 17, 16), (19, 17, 15, 14, 13, 12, 22), (11, 20, 16, 18, 8, 9, 10), (16, 17, 19, 18), (25, 26, 27, 28), (29, 32, 31, 30), (25, 29, 30, 26), (26, 30, 31, 27), (27, 31, 32, 28), (29, 25, 28, 32), (33, 34, 35, 36), (37, 40, 39, 38), (33, 37, 38, 34), (34, 38, 39, 35), (35, 39, 40, 36), (37, 33, 36, 40), (41, 42, 43, 44), (45, 48, 47, 46), (41, 45, 46, 42), (42, 46, 47, 43), (43, 47, 48, 44), (45, 41, 44, 48), (49, 50, 51, 52), (53, 56, 55, 54), (49, 53, 54, 50), (50, 54, 55, 51), (51, 55, 56, 52), (53, 49, 52, 56), (57, 58, 59, 60), (61, 64, 63, 62), (57, 61, 62, 58), (58, 62, 63, 59), (59, 63, 64, 60), (61, 57, 60, 64), (65, 66, 67, 68), (69, 72, 71, 70), (65, 69, 70, 66), (66, 70, 71, 67), (67, 71, 72, 68), (69, 65, 68, 72), (73, 74, 75, 76), (77, 80, 79, 78), (73, 77, 78, 74), (74, 78, 79, 75), (75, 79, 80, 76), (77, 73, 76, 80), (81, 82, 83, 84), (85, 88, 87, 86), (81, 85, 86, 82), (82, 86, 87, 83), (83, 87, 88, 84), (85, 81, 84, 88), (89, 90, 91, 92), (93, 96, 95, 94), (89, 93, 94, 90), (90, 94, 95, 91), (91, 95, 96, 92), (93, 89, 92, 96), (97, 98, 99, 100), (101, 104, 103, 102), (97, 101, 102, 98), (98, 102, 103, 99), (99, 103, 104, 100), (101, 97, 100, 104), (105, 106, 107, 108), (109, 112, 111, 110), (105, 109, 110, 106), (106, 110, 111, 107), (107, 111, 112, 108), (109, 105, 108, 112), (113, 114, 115, 116), (117, 120, 119, 118), (113, 117, 118, 114), (114, 118, 119, 115), (115, 119, 120, 116), (117, 113, 116, 120), (121, 122, 123, 124), (125, 128, 127, 126), (121, 125, 126, 122), (122, 126, 127, 123), (123, 127, 128, 124), (125, 121, 124, 128), (129, 130, 131, 132), (133, 136, 135, 134), (129, 133, 134, 130), (130, 134, 135, 131), (131, 135, 136, 132), (133, 129, 132, 136), (137, 138, 139, 140), (141, 144, 143, 142), (137, 141, 142, 138), (138, 142, 143, 139), (139, 143, 144, 140), (141, 137, 140, 144), (145, 146, 147, 148), (149, 152, 151, 150), (145, 149, 150, 146), (146, 150, 151, 147), (147, 151, 152, 148), (149, 145, 148, 152), (153, 154, 155, 156), (157, 160, 159, 158), (153, 157, 158, 154), (154, 158, 159, 155), (155, 159, 160, 156), (157, 153, 156, 160), (161, 162, 163, 164), (165, 168, 167, 166), (161, 165, 166, 162), (162, 166, 167, 163), (163, 167, 168, 164), (165, 161, 164, 168), (169, 170, 171, 172), (173, 176, 175, 174), (169, 173, 174, 170), (170, 174, 175, 171), (171, 175, 176, 172), (173, 169, 172, 176), (177, 178, 179, 180), (181, 184, 183, 182), (177, 181, 182, 178), (178, 182, 183, 179), (179, 183, 184, 180), (181, 177, 180, 184), (185, 186, 187, 188), (189, 192, 191, 190), (185, 189, 190, 186), (186, 190, 191, 187), (187, 191, 192, 188), (189, 185, 188, 192), (193, 194, 195, 196), (197, 200, 199, 198), (193, 197, 198, 194), (194, 198, 199, 195), (195, 199, 200, 196), (197, 193, 196, 200), (201, 202, 203, 204), (205, 208, 207, 206), (201, 205, 206, 202), (202, 206, 207, 203), (203, 207, 208, 204), (205, 201, 204, 208), (209, 210, 211, 212), (213, 216, 215, 214), (209, 213, 214, 210), (210, 214, 215, 211), (211, 215, 216, 212), (213, 209, 212, 216), (217, 218, 219, 220), (221, 224, 223, 222), (217, 221, 222, 218), (218, 222, 223, 219), (219, 223, 224, 220), (221, 217, 220, 224), (225, 226, 227, 228), (229, 232, 231, 230), (225, 229, 230, 226), (226, 230, 231, 227), (227, 231, 232, 228), (229, 225, 228, 232), (233, 234, 235, 236), (237, 240, 239, 238), (233, 237, 238, 234), (234, 238, 239, 235), (235, 239, 240, 236), (237, 233, 236, 240), (241, 242, 243, 244), (245, 248, 247, 246), (241, 245, 246, 242), (242, 246, 247, 243), (243, 247, 248, 244), (245, 241, 244, 248), (249, 250, 252, 251), (251, 252, 256, 255), (255, 256, 254, 253), (253, 254, 250, 249), (251, 255, 253, 249), (256, 252, 250, 254), (257, 258, 260, 259), (259, 260, 264, 263), (263, 264, 262, 261), (261, 262, 258, 257), (259, 263, 261, 257), (264, 260, 258, 262)])
_uv = me_cube_028.uv_layers.new(name='UVMap')
_uv.uv.foreach_set('vector', [0.1588, 0.2924, 0.1588, 0.07441, -0.6126, 0.07441, -0.6126, 0.2924, 0.1588, 0.2924, -0.6126, 0.2924, -0.6126, 0.07441, 0.1588, 0.07441, 0.6295, 0.1583, 0.6295, 0.3763, -0.1419, 0.3763, -0.1419, 0.1583, 0.1588, 0.1583, 0.1588, 0.3763, -0.6126, 0.3763, -0.6126, 0.1583, 0.6295, 0.1583, 0.6295, 0.3763, 1.401, 0.3763, 1.401, 0.1583, 0.1588, 0.1583, 0.1588, -0.0596, -0.6126, -0.0596, -0.6126, 0.1583, 5.732, 1.652, 5.73, -1.663, 4.83, -1.665, 3.979, -1.665, 3.985, 1.664, 0.9569, 0.3765, -3.043, 0.3765, -2.993, -0.07588, -2.993, 0.3622, -2.193, 0.3622, -2.193, 0.165, 0.5648, 0.3177, 0.5648, 0.4267, -1.364, 0.4267, -1.364, 0.3177, 0.8857, 0.3177, 0.8857, 0.4267, -2.971, 0.4267, -2.971, 0.3177, 0.179, 0.3177, 0.179, 0.4267, 2.108, 0.4267, 2.108, 0.3177, 0.8857, 0.2088, 0.8857, 0.09979, -2.971, 0.09979, -2.971, 0.2088, 0.4601, 0.3177, 0.4601, 0.4267, 0.9265, 0.4267, 1.309, 0.4267, 1.309, 0.3177, 0.1622, 0.3177, 0.1622, 0.4267, -0.6093, 0.4267, -0.6093, 0.3177, 0.5372, 0.3177, 0.5372, 0.4267, -0.3114, 0.4267, -0.3114, 0.3177, 2.406, 0.3055, 3.194, 0.3055, 3.243, 1.16, 3.243, -0.7205, -0.7003, -0.7205, -0.7003, 1.16, 2.406, 0.7603, 2.239, 1.641, 2.263, 1.65, 2.333, 1.64, 2.584, 1.651, 3.979, 1.641, 3.979, -1.619, 2.239, -1.619, 0.1622, 0.3177, 0.1622, 0.4267, 0.9336, 0.4267, 0.9336, 0.3177, 0.8857, 0.1543, 0.8857, -2.025, -2.971, -2.025, -2.971, 0.1543, 0.8857, 0.1543, -2.971, 0.1543, -2.971, -2.025, 0.8857, -2.025, 0.2031, 0.1543, 0.1549, 0.1543, 0.1549, -2.025, 0.2031, -2.025, 0.8857, 0.1719, 0.8857, 0.1583, -2.971, 0.1583, -2.971, 0.1719, 0.2031, 0.1543, 0.1549, 0.1543, 0.1549, 2.334, 0.2031, 2.334, 0.8857, 0.1583, 0.8857, 0.1719, -2.971, 0.1719, -2.971, 0.1583, 0.8857, 0.1543, 0.8857, -2.025, -2.971, -2.025, -2.971, 0.1543, 0.8857, 0.1543, -2.971, 0.1543, -2.971, -2.025, 0.8857, -2.025, 0.5889, 0.1543, 0.5406, 0.1543, 0.5406, -2.025, 0.5889, -2.025, 0.8857, 0.2809, 0.8857, 0.2672, -2.971, 0.2672, -2.971, 0.2809, 0.5889, 0.1543, 0.5406, 0.1543, 0.5406, 2.334, 0.5889, 2.334, 0.8857, 0.2672, 0.8857, 0.2809, -2.971, 0.2809, -2.971, 0.2672, 0.5648, 0.1543, 0.5648, -2.025, -1.364, -2.025, -1.364, 0.1543, 0.5648, 0.1543, -1.364, 0.1543, -1.364, -2.025, 0.5648, -2.025, 0.8375, 0.1543, 0.9339, 0.1543, 0.9339, -2.025, 0.8375, -2.025, 0.8375, 0.2741, 0.9339, 0.2741, 0.9339, -0.2708, 0.8375, -0.2708, 0.8375, 0.1543, 0.9339, 0.1543, 0.9339, 2.334, 0.8375, 2.334, 0.1625, 0.2741, 0.06607, 0.2741, 0.06607, -0.2708, 0.1625, -0.2708, 0.1588, 0.1701, 0.1588, -0.04788, -0.6126, -0.04788, -0.6126, 0.1701, 0.1588, 0.1701, -0.6126, 0.1701, -0.6126, -0.04788, 0.1588, -0.04788, 0.1967, 0.1979, 0.1967, 0.4158, -0.5748, 0.4158, -0.5748, 0.1979, 0.1588, 0.1979, 0.1588, 0.4158, -0.6126, 0.4158, -0.6126, 0.1979, 0.1967, 0.1979, 0.1967, 0.4158, 0.9681, 0.4158, 0.9681, 0.1979, 0.1588, 0.1979, 0.1588, -0.02008, -0.6126, -0.02008, -0.6126, 0.1979, 0.5203, 0.2798, 0.5203, 0.1708, 0.1346, 0.1708, 0.1346, 0.2798, 0.5203, 0.2798, 0.1346, 0.2798, 0.1346, 0.1708, 0.5203, 0.1708, 0.5851, 0.1979, 0.5851, 0.4158, 0.1994, 0.4158, 0.1994, 0.1979, 0.5203, 0.1979, 0.5203, 0.4158, 0.1346, 0.4158, 0.1346, 0.1979, 0.1994, 0.1979, 0.1994, 0.4158, 0.5851, 0.4158, 0.5851, 0.1979, 0.5203, 0.1979, 0.5203, -0.02008, 0.1346, -0.02008, 0.1346, 0.1979, 0.1588, 0.2422, 0.1588, 0.02423, -0.6126, 0.02423, -0.6126, 0.2422, 0.1588, 0.2422, -0.6126, 0.2422, -0.6126, 0.02423, 0.1588, 0.02423, 0.4519, 0.1852, 0.4519, 0.4032, -0.3195, 0.4032, -0.3195, 0.1852, 0.1588, 0.1852, 0.1588, 0.4032, -0.6126, 0.4032, -0.6126, 0.1852, 0.4519, 0.1852, 0.4519, 0.4032, 1.223, 0.4032, 1.223, 0.1852, 0.1588, 0.1852, 0.1588, -0.03271, -0.6126, -0.03271, -0.6126, 0.1852, 0.1588, 0.3413, 0.1588, 0.1234, -0.6126, 0.1234, -0.6126, 0.3413, 0.1588, 0.3413, -0.6126, 0.3413, -0.6126, 0.1234, 0.1588, 0.1234, 0.8029, 0.1528, 0.8029, 0.3707, 0.03149, 0.3707, 0.03149, 0.1528, 0.1588, 0.1528, 0.1588, 0.3707, -0.6126, 0.3707, -0.6126, 0.1528, 0.8029, 0.1528, 0.8029, 0.3707, 1.574, 0.3707, 1.574, 0.1528, 0.1588, 0.1528, 0.1588, -0.06514, -0.6126, -0.06514, -0.6126, 0.1528, 0.1588, 0.1708, 0.1588, -0.04716, -0.6126, -0.04716, -0.6126, 0.1708, 0.1588, 0.1708, -0.6126, 0.1708, -0.6126, -0.04716, 0.1588, -0.04716, 0.1992, 0.3514, 0.1992, 0.5694, -0.5722, 0.5694, -0.5722, 0.3514, 0.1588, 0.3514, 0.1588, 0.5694, -0.6126, 0.5694, -0.6126, 0.3514, 0.1992, 0.3514, 0.1992, 0.5694, 0.9706, 0.5694, 0.9706, 0.3514, 0.1588, 0.3514, 0.1588, 0.1335, -0.6126, 0.1335, -0.6126, 0.3514, 0.1588, 0.2182, 0.1588, 0.000289, -0.6126, 0.000289, -0.6126, 0.2182, 0.1588, 0.2182, -0.6126, 0.2182, -0.6126, 0.000289, 0.1588, 0.000289, 0.3672, 0.3524, 0.3672, 0.5704, -0.4043, 0.5704, -0.4043, 0.3524, 0.1588, 0.3524, 0.1588, 0.5704, -0.6126, 0.5704, -0.6126, 0.3524, 0.3672, 0.3524, 0.3672, 0.5704, 1.139, 0.5704, 1.139, 0.3524, 0.1588, 0.3524, 0.1588, 0.1345, -0.6126, 0.1345, -0.6126, 0.3524, 0.1588, 0.272, 0.1588, 0.05406, -0.6126, 0.05406, -0.6126, 0.272, 0.1588, 0.272, -0.6126, 0.272, -0.6126, 0.05406, 0.1588, 0.05406, 0.5575, 0.3483, 0.5575, 0.5662, -0.214, 0.5662, -0.214, 0.3483, 0.1588, 0.3483, 0.1588, 0.5662, -0.6126, 0.5662, -0.6126, 0.3483, 0.5575, 0.3483, 0.5575, 0.5662, 1.329, 0.5662, 1.329, 0.3483, 0.1588, 0.3483, 0.1588, 0.1304, -0.6126, 0.1304, -0.6126, 0.3483, 0.1588, 0.2684, 0.1588, 0.105, -0.6126, 0.105, -0.6126, 0.2684, 0.1588, 0.2684, -0.6126, 0.2684, -0.6126, 0.105, 0.1588, 0.105, 0.5449, 0.342, 0.5449, 0.5599, -0.03368, 0.5599, -0.03368, 0.342, 0.1588, 0.342, 0.1588, 0.5599, -0.6126, 0.5599, -0.6126, 0.342, 0.7377, 0.342, 0.7377, 0.5599, 1.316, 0.5599, 1.316, 0.342, 0.1588, 0.342, 0.1588, 0.124, -0.6126, 0.124, -0.6126, 0.342, 0.1588, 0.2689, 0.1588, 0.16, -0.6126, 0.16, -0.6126, 0.2689, 0.1588, 0.2689, -0.6126, 0.2689, -0.6126, 0.16, 0.1588, 0.16, 0.5467, 0.3316, 0.5467, 0.5495, 0.1609, 0.5495, 0.1609, 0.3316, 0.1588, 0.3316, 0.1588, 0.5495, -0.6126, 0.5495, -0.6126, 0.3316, 0.1609, 0.3316, 0.1609, 0.5495, 0.5467, 0.5495, 0.5467, 0.3316, 0.1588, 0.3316, 0.1588, 0.1137, -0.6126, 0.1137, -0.6126, 0.3316, 0.1588, 0.2683, 0.1588, 0.2138, -0.6126, 0.2138, -0.6126, 0.2683, 0.1588, 0.2683, -0.6126, 0.2683, -0.6126, 0.2138, 0.1588, 0.2138, 0.5444, 0.3226, 0.5444, 0.5811, 0.3515, 0.5811, 0.3515, 0.3226, 0.1588, 0.3226, 0.1588, 0.5811, -0.6126, 0.5811, -0.6126, 0.3226, 0.3515, 0.3226, 0.3515, 0.5811, 0.5444, 0.5811, 0.5444, 0.3226, 0.1588, 0.3632, 0.1588, 0.1046, -0.6126, 0.1046, -0.6126, 0.3632, 0.1588, 0.2683, 0.1588, 0.2138, -0.6126, 0.2138, -0.6126, 0.2683, 0.1588, 0.2683, -0.6126, 0.2683, -0.6126, 0.2138, 0.1588, 0.2138, 0.5444, 0.1715, 0.5444, 0.43, 0.3515, 0.43, 0.3515, 0.1715, 0.1588, 0.1715, 0.1588, 0.43, -0.6126, 0.43, -0.6126, 0.1715, 0.3515, 0.1715, 0.3515, 0.43, 0.5444, 0.43, 0.5444, 0.1715, 0.1588, 0.2121, 0.1588, -0.04648, -0.6126, -0.04648, -0.6126, 0.2121, 0.1588, 0.2689, 0.1588, 0.16, -0.6126, 0.16, -0.6126, 0.2689, 0.1588, 0.2689, -0.6126, 0.2689, -0.6126, 0.16, 0.1588, 0.16, 0.5467, 0.1805, 0.5467, 0.3984, 0.1609, 0.3984, 0.1609, 0.1805, 0.1588, 0.1805, 0.1588, 0.3984, -0.6126, 0.3984, -0.6126, 0.1805, 0.1609, 0.1805, 0.1609, 0.3984, 0.5467, 0.3984, 0.5467, 0.1805, 0.1588, 0.1805, 0.1588, -0.03745, -0.6126, -0.03745, -0.6126, 0.1805, 0.1588, 0.2684, 0.1588, 0.105, -0.6126, 0.105, -0.6126, 0.2684, 0.1588, 0.2684, -0.6126, 0.2684, -0.6126, 0.105, 0.1588, 0.105, 0.5449, 0.1909, 0.5449, 0.4088, -0.03368, 0.4088, -0.03368, 0.1909, 0.1588, 0.1909, 0.1588, 0.4088, -0.6126, 0.4088, -0.6126, 0.1909, 0.7377, 0.1909, 0.7377, 0.4088, 1.316, 0.4088, 1.316, 0.1909, 0.1588, 0.1909, 0.1588, -0.02707, -0.6126, -0.02707, -0.6126, 0.1909, 0.1588, 0.272, 0.1588, 0.05406, -0.6126, 0.05406, -0.6126, 0.272, 0.1588, 0.272, -0.6126, 0.272, -0.6126, 0.05406, 0.1588, 0.05406, 0.5575, 0.1972, 0.5575, 0.4151, -0.214, 0.4151, -0.214, 0.1972, 0.1588, 0.1972, 0.1588, 0.4151, -0.6126, 0.4151, -0.6126, 0.1972, 0.5575, 0.1972, 0.5575, 0.4151, 1.329, 0.4151, 1.329, 0.1972, 0.1588, 0.1972, 0.1588, -0.02074, -0.6126, -0.02074, -0.6126, 0.1972, 0.1588, 0.2182, 0.1588, 0.000289, -0.6126, 0.000289, -0.6126, 0.2182, 0.1588, 0.2182, -0.6126, 0.2182, -0.6126, 0.000289, 0.1588, 0.000289, 0.3672, 0.2013, 0.3672, 0.4193, -0.4043, 0.4193, -0.4043, 0.2013, 0.1588, 0.2013, 0.1588, 0.4193, -0.6126, 0.4193, -0.6126, 0.2013, 0.3672, 0.2013, 0.3672, 0.4193, 1.139, 0.4193, 1.139, 0.2013, 0.1588, 0.2013, 0.1588, -0.01663, -0.6126, -0.01663, -0.6126, 0.2013, 0.1588, 0.1708, 0.1588, -0.04716, -0.6126, -0.04716, -0.6126, 0.1708, 0.1588, 0.1708, -0.6126, 0.1708, -0.6126, -0.04716, 0.1588, -0.04716, 0.1992, 0.2003, 0.1992, 0.4183, -0.5722, 0.4183, -0.5722, 0.2003, 0.1588, 0.2003, 0.1588, 0.4183, -0.6126, 0.4183, -0.6126, 0.2003, 0.1992, 0.2003, 0.1992, 0.4183, 0.9706, 0.4183, 0.9706, 0.2003, 0.1588, 0.2003, 0.1588, -0.01763, -0.6126, -0.01763, -0.6126, 0.2003, 0.1588, 0.3413, 0.1588, 0.1234, -0.6126, 0.1234, -0.6126, 0.3413, 0.1588, 0.3413, -0.6126, 0.3413, -0.6126, 0.1234, 0.1588, 0.1234, 0.8029, 0.2196, 0.8029, 0.4376, 0.03149, 0.4376, 0.03149, 0.2196, 0.1588, 0.2196, 0.1588, 0.4376, -0.6126, 0.4376, -0.6126, 0.2196, 0.8029, 0.2196, 0.8029, 0.4376, 1.574, 0.4376, 1.574, 0.2196, 0.1588, 0.2196, 0.1588, 0.0017, -0.6126, 0.0017, -0.6126, 0.2196, 0.1588, 0.2924, 0.1588, 0.07441, -0.6126, 0.07441, -0.6126, 0.2924, 0.1588, 0.2924, -0.6126, 0.2924, -0.6126, 0.07441, 0.1588, 0.07441, 0.6295, 0.2252, 0.6295, 0.4431, -0.1419, 0.4431, -0.1419, 0.2252, 0.1588, 0.2252, 0.1588, 0.4431, -0.6126, 0.4431, -0.6126, 0.2252, 0.6295, 0.2252, 0.6295, 0.4431, 1.401, 0.4431, 1.401, 0.2252, 0.1588, 0.2252, 0.1588, 0.007238, -0.6126, 0.007238, -0.6126, 0.2252, 0.1588, 0.2422, 0.1588, 0.02423, -0.6126, 0.02423, -0.6126, 0.2422, 0.1588, 0.2422, -0.6126, 0.2422, -0.6126, 0.02423, 0.1588, 0.02423, 0.4519, 0.2521, 0.4519, 0.47, -0.3195, 0.47, -0.3195, 0.2521, 0.1588, 0.2521, 0.1588, 0.47, -0.6126, 0.47, -0.6126, 0.2521, 0.4519, 0.2521, 0.4519, 0.47, 1.223, 0.47, 1.223, 0.2521, 0.1588, 0.2521, 0.1588, 0.03413, -0.6126, 0.03413, -0.6126, 0.2521, 0.5203, 0.2798, 0.5203, 0.1708, 0.1346, 0.1708, 0.1346, 0.2798, 0.5203, 0.2798, 0.1346, 0.2798, 0.1346, 0.1708, 0.5203, 0.1708, 0.5851, 0.2647, 0.5851, 0.4827, 0.1994, 0.4827, 0.1994, 0.2647, 0.5203, 0.2647, 0.5203, 0.4827, 0.1346, 0.4827, 0.1346, 0.2647, 0.1994, 0.2647, 0.1994, 0.4827, 0.5851, 0.4827, 0.5851, 0.2647, 0.5203, 0.2647, 0.5203, 0.04677, 0.1346, 0.04677, 0.1346, 0.2647, 0.1588, 0.1701, 0.1588, -0.04788, -0.6126, -0.04788, -0.6126, 0.1701, 0.1588, 0.1701, -0.6126, 0.1701, -0.6126, -0.04788, 0.1588, -0.04788, 0.1967, 0.2647, 0.1967, 0.4827, -0.5748, 0.4827, -0.5748, 0.2647, 0.1588, 0.2647, 0.1588, 0.4827, -0.6126, 0.4827, -0.6126, 0.2647, 0.1967, 0.2647, 0.1967, 0.4827, 0.9681, 0.4827, 0.9681, 0.2647, 0.1588, 0.2647, 0.1588, 0.04677, -0.6126, 0.04677, -0.6126, 0.2647, 0.5648, 0.2211, 0.5648, -1.958, -1.364, -1.958, -1.364, 0.2211, 0.5648, 0.2211, -1.364, 0.2211, -1.364, -1.958, 0.5648, -1.958, 0.8375, 0.2211, 0.9339, 0.2211, 0.9339, -1.958, 0.8375, -1.958, 0.8375, 0.2741, 0.9339, 0.2741, 0.9339, -0.2708, 0.8375, -0.2708, 0.8375, 0.2211, 0.9339, 0.2211, 0.9339, 2.401, 0.8375, 2.401, 0.1625, 0.2741, 0.06607, 0.2741, 0.06607, -0.2708, 0.1625, -0.2708, 0.8857, 0.2211, 0.8857, -1.958, -2.971, -1.958, -2.971, 0.2211, 0.8857, 0.2211, -2.971, 0.2211, -2.971, -1.958, 0.8857, -1.958, 0.5889, 0.2211, 0.5406, 0.2211, 0.5406, -1.958, 0.5889, -1.958, 0.8857, 0.2809, 0.8857, 0.2672, -2.971, 0.2672, -2.971, 0.2809, 0.5889, 0.2211, 0.5406, 0.2211, 0.5406, 2.401, 0.5889, 2.401, 0.8857, 0.2672, 0.8857, 0.2809, -2.971, 0.2809, -2.971, 0.2672, 0.8857, 0.2211, 0.8857, -1.958, -2.971, -1.958, -2.971, 0.2211, 0.8857, 0.2211, -2.971, 0.2211, -2.971, -1.958, 0.8857, -1.958, 0.2031, 0.2211, 0.1549, 0.2211, 0.1549, -1.958, 0.2031, -1.958, 0.8857, 0.1719, 0.8857, 0.1583, -2.971, 0.1583, -2.971, 0.1719, 0.2031, 0.2211, 0.1549, 0.2211, 0.1549, 2.401, 0.2031, 2.401, 0.8857, 0.1583, 0.8857, 0.1719, -2.971, 0.1719, -2.971, 0.1583, 0.8857, 0.2741, 0.8857, -0.2708, -2.971, -0.2708, -2.971, 0.2741, -2.479, 1.572, 0.3935, 1.572, 0.3935, -1.569, -2.479, -1.569, 0.5648, 0.1666, 0.5648, 0.2756, -1.364, 0.2756, -1.364, 0.1666, 0.8857, 0.1666, 0.8857, 0.2756, -2.971, 0.2756, -2.971, 0.1666, 0.179, 0.1666, 0.179, 0.2756, 2.108, 0.2756, 2.108, 0.1666, 0.8857, 0.2756, 0.8857, 0.1666, -2.971, 0.1666, -2.971, 0.2756, 0.3474, 0.1971, 0.3474, 0.4587, 0.5403, 0.4587, 0.5403, 0.1971, 0.6291, 0.1971, 0.6291, 0.4587, 1.401, 0.4587, 1.401, 0.1971, 0.5403, 0.1971, 0.5403, 0.4587, 0.3474, 0.4587, 0.3474, 0.1971, 0.6291, 0.1971, 0.6291, 0.4587, -0.1423, 0.4587, -0.1423, 0.1971, 0.6291, 0.2671, 1.401, 0.2671, 1.401, 0.2127, 0.6291, 0.2127, 0.6291, 0.2671, -0.1423, 0.2671, -0.1423, 0.2127, 0.6291, 0.2127, 0.3474, 0.2676, 0.3474, 0.5291, 0.5403, 0.5291, 0.5403, 0.2676, 0.6291, 0.2676, 0.6291, 0.5291, 1.401, 0.5291, 1.401, 0.2676, 0.5403, 0.2676, 0.5403, 0.5291, 0.3474, 0.5291, 0.3474, 0.2676, 0.6291, 0.2676, 0.6291, 0.5291, -0.1423, 0.5291, -0.1423, 0.2676, 0.6291, 0.2671, 1.401, 0.2671, 1.401, 0.2127, 0.6291, 0.2127, 0.4449, 0.2751, 0.04185, 0.2751, 0.04185, 0.2047, 0.4449, 0.2047])
me_cube_028.materials.append(mat_material_003)
me_cube_028.use_remesh_preserve_volume = False
me_cube_028.use_remesh_preserve_attributes = False
me_cube_028.use_mirror_vertex_groups = False
me_cube_028.update()

# ---- objects
ob_cube_001 = bpy.data.objects.new('Cube.001', me_cube_086)
ob_cube_000 = bpy.data.objects.new('Cube.000', me_cube_084)
ob_camera_004 = bpy.data.objects.new('Camera.004', cam_camera_004)
ob_lamp_001 = bpy.data.objects.new('Lamp.001', light_lamp_001)
ob_cube_022 = bpy.data.objects.new('Cube.022', me_cube_028)
ob_lamp = bpy.data.objects.new('Lamp', light_lamp)

# ---- transforms, parenting, visibility, modifiers, constraints
ob_cube_001.location = (-3.885, -0.6642, 25.48)
ob_cube_001.scale = (1.0, 2.0, 0.25)
ob_cube_001.lock_rotations_4d = False
ob_cube_001.empty_display_type = 'ARROWS'
ob_cube_001.lineart.crease_threshold = 0.0
ob_cube_000.location = (-3.885, -0.6642, 15.81)
ob_cube_000.scale = (1.0, 2.0, 0.25)
ob_cube_000.lock_rotations_4d = False
ob_cube_000.empty_display_type = 'ARROWS'
ob_cube_000.lineart.crease_threshold = 0.0
ob_camera_004.location = (7.481, -6.508, 24.71)
ob_camera_004.rotation_euler = (1.109, 0.0, 0.8149)
ob_camera_004.lock_rotations_4d = False
ob_camera_004.empty_display_type = 'ARROWS'
ob_camera_004.color = (0.0, 0.0, 0.0, 0.0)
ob_camera_004.display_type = 'WIRE'
ob_camera_004.lineart.crease_threshold = 0.0
ob_lamp_001.location = (4.076, 1.005, 10.75)
ob_lamp_001.rotation_euler = (0.6503, 0.05522, 1.866)
ob_lamp_001.lock_rotations_4d = False
ob_lamp_001.empty_display_type = 'ARROWS'
ob_lamp_001.color = (0.0, 0.0, 0.0, 0.0)
ob_lamp_001.lineart.crease_threshold = 0.0
ob_cube_022.location = (-3.885, -0.6642, 6.106)
ob_cube_022.scale = (1.0, 2.0, 0.25)
ob_cube_022.lock_rotations_4d = False
ob_cube_022.empty_display_type = 'ARROWS'
ob_cube_022.lineart.crease_threshold = 0.0
ob_lamp.location = (4.076, 1.005, 5.904)
ob_lamp.rotation_euler = (0.6503, 0.05522, 1.866)
ob_lamp.lock_rotations_4d = False
ob_lamp.empty_display_type = 'ARROWS'
ob_lamp.color = (0.0, 0.0, 0.0, 0.0)
ob_lamp.lineart.crease_threshold = 0.0

# ---- collection membership
col_collection_1.objects.link(ob_cube_001)
col_collection_1.objects.link(ob_cube_000)
col_collection_1.objects.link(ob_camera_004)
col_collection_1.objects.link(ob_lamp_001)
col_collection_1.objects.link(ob_cube_022)
col_collection_1.objects.link(ob_lamp)

# ---- scene / render settings (as saved in the file)
scene.frame_start = 1; scene.frame_end = 250; scene.frame_set(1)
scene.render.engine = 'CYCLES'
scene.render.resolution_percentage = 50
scene.render.dither_intensity = 0.0
scene.cycles.use_denoising = False
scene.cycles.samples = 128
scene.cycles.sampling_pattern = 'TABULATED_SOBOL'
scene.cycles.use_adaptive_sampling = False
scene.cycles.use_light_tree = False
scene.cycles.blur_glossy = 0.0
scene.cycles.sample_clamp_indirect = 0.0
scene.view_settings.view_transform = 'Standard'
bpy.context.view_layer.update()

# ---- added for rendering (the .blend has no active camera): camera
cam_auto = bpy.data.cameras.new('AutoCamera')
cam_auto.lens = 50.0
cam_auto.sensor_width = 36.0
cam_auto.clip_end = 1000.0
ob_auto_camera = bpy.data.objects.new('AutoCamera', cam_auto)
scene.collection.objects.link(ob_auto_camera)
ob_auto_camera.location = (30.182, -36.2934, 38.7418)
ob_auto_camera.rotation_euler = (1.09748, -7.21219e-08, 0.694738)
scene.camera = ob_auto_camera
bpy.context.view_layer.update()
